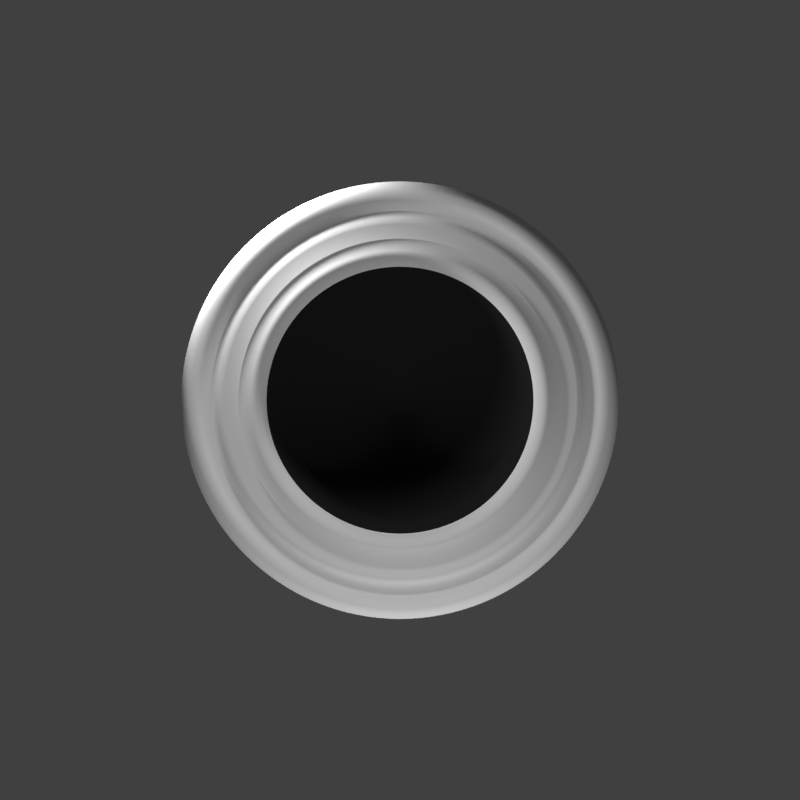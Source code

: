 # Source: Plug.blend  (saved by Blender 2.78.0; exported with 4.5.12 LTS)
import bpy
from mathutils import Matrix  # noqa: F401  (used for matrix-valued properties, if any)

bpy.ops.wm.read_factory_settings(use_empty=True)
scene = bpy.context.scene
scene.name = 'Scene'

# ---- collections
col_collection_1 = bpy.data.collections.new('Collection 1'); scene.collection.children.link(col_collection_1)

# ---- materials (node trees are filled in below, after node groups)
mat_material = bpy.data.materials.new('Material')
mat_material.alpha_threshold = 0.0
mat_material.roughness = 0.5
mat_material.line_color = (0.0, 0.0, 0.0, 1.0)
mat_material_001 = bpy.data.materials.new('Material.001')
mat_material_001.alpha_threshold = 0.0
mat_material_001.roughness = 0.5
mat_material_001.specular_intensity = 0.0

# ---- material node trees
mat_material.use_nodes = True; mat_material.node_tree.nodes.clear()
_N = mat_material.node_tree.nodes; _L = mat_material.node_tree.links
n0 = _N.new('ShaderNodeOutputMaterial'); n0.name = 'Material Output'; n0.location = (300, 300)
n1 = _N.new('ShaderNodeBsdfDiffuse'); n1.name = 'Diffuse BSDF'; n1.location = (10, 300)
n1.inputs[1].default_value = 0.15
_L.new(n1.outputs[0], n0.inputs[0])
n0.is_active_output = True
mat_material_001.use_nodes = True; mat_material_001.node_tree.nodes.clear()
_N = mat_material_001.node_tree.nodes; _L = mat_material_001.node_tree.links
n0 = _N.new('ShaderNodeOutputMaterial'); n0.name = 'Material Output'; n0.location = (300, 300)
n1 = _N.new('ShaderNodeBsdfDiffuse'); n1.name = 'Diffuse BSDF'; n1.location = (10, 300)
n1.inputs[0].default_value = (0.01885, 0.01885, 0.01885, 1.0)
n1.inputs[1].default_value = 0.2
_L.new(n1.outputs[0], n0.inputs[0])
n0.is_active_output = True

# ---- world
world_world = bpy.data.worlds.new('World'); scene.world = world_world
world_world.color = (0.05088, 0.05088, 0.05088)
world_world.use_sun_shadow = False
world_world.sun_shadow_jitter_overblur = 0.0
world_world.cycles.sampling_method = 'MANUAL'

# ---- cameras
cam_camera = bpy.data.cameras.new('Camera')
cam_camera.clip_end = 100.0
cam_camera.lens = 35.0
cam_camera.sensor_width = 32.0
cam_camera.sensor_height = 18.0
cam_camera.ortho_scale = 7.314
cam_camera.dof.focus_distance = 0.0

# ---- lights
light_lamp_001 = bpy.data.lights.new('Lamp.001', 'POINT')
light_lamp_001.transmission_factor = 0.0
light_lamp_001.cutoff_distance = 30.0
light_lamp_001.energy = 100.0
light_lamp_001.shadow_buffer_clip_start = 1.001
light_lamp_001.shadow_soft_size = 0.1
light_lamp_001.shadow_maximum_resolution = 0.006
light_lamp_001.use_absolute_resolution = True
light_lamp = bpy.data.lights.new('Lamp', 'POINT')
light_lamp.transmission_factor = 0.0
light_lamp.cutoff_distance = 30.0
light_lamp.energy = 100.0
light_lamp.shadow_buffer_clip_start = 1.001
light_lamp.shadow_soft_size = 0.1
light_lamp.shadow_maximum_resolution = 0.006
light_lamp.use_absolute_resolution = True

# ---- meshes
me_cube = bpy.data.meshes.new('Cube')
me_cube.from_pydata([(3.745e-08, -1.016, 0.9535), (0.04678, -1.016, 0.9523), (5.684e-14, 1.0, 1.0), (5.684e-14, -1.0, 1.0), (0.04907, 1.0, 0.9988), (0.04907, -1.0, 0.9988), (0.09802, 1.0, 0.9952), (0.09802, -1.0, 0.9952), (0.1467, 1.0, 0.9892), (0.1467, -1.0, 0.9892), (0.1951, 1.0, 0.9808), (0.1951, -1.0, 0.9808), (0.243, 1.0, 0.97), (0.243, -1.0, 0.97), (0.2903, 1.0, 0.9569), (0.2903, -1.0, 0.9569), (0.3369, 1.0, 0.9415), (0.3369, -1.0, 0.9415), (0.3827, 1.0, 0.9239), (0.3827, -1.0, 0.9239), (0.4276, 1.0, 0.904), (0.4276, -1.0, 0.904), (0.4714, 1.0, 0.8819), (0.4714, -1.0, 0.8819), (0.5141, 1.0, 0.8577), (0.5141, -1.0, 0.8577), (0.5556, 1.0, 0.8315), (0.5556, -1.0, 0.8315), (0.5957, 1.0, 0.8032), (0.5957, -1.0, 0.8032), (0.6344, 1.0, 0.773), (0.6344, -1.0, 0.773), (0.6716, 1.0, 0.741), (0.6716, -1.0, 0.741), (0.7071, 1.0, 0.7071), (0.7071, -1.0, 0.7071), (0.741, 1.0, 0.6716), (0.741, -1.0, 0.6716), (0.773, 1.0, 0.6344), (0.773, -1.0, 0.6344), (0.8032, 1.0, 0.5957), (0.8032, -1.0, 0.5957), (0.8315, 1.0, 0.5556), (0.8315, -1.0, 0.5556), (0.8577, 1.0, 0.5141), (0.8577, -1.0, 0.5141), (0.8819, 1.0, 0.4714), (0.8819, -1.0, 0.4714), (0.904, 1.0, 0.4276), (0.904, -1.0, 0.4276), (0.9239, 1.0, 0.3827), (0.9239, -1.0, 0.3827), (0.9415, 1.0, 0.3369), (0.9415, -1.0, 0.3369), (0.9569, 1.0, 0.2903), (0.9569, -1.0, 0.2903), (0.97, 1.0, 0.243), (0.97, -1.0, 0.243), (0.9808, 1.0, 0.1951), (0.9808, -1.0, 0.1951), (0.9892, 1.0, 0.1467), (0.9892, -1.0, 0.1467), (0.9952, 1.0, 0.09802), (0.9952, -1.0, 0.09802), (0.9988, 1.0, 0.04907), (0.9988, -1.0, 0.04907), (1.0, 1.0, 0.0), (1.0, -1.0, -1.192e-07), (0.9988, 1.0, -0.04907), (0.9988, -1.0, -0.04907), (0.9952, 1.0, -0.09802), (0.9952, -1.0, -0.09802), (0.9892, 1.0, -0.1467), (0.9892, -1.0, -0.1467), (0.9808, 1.0, -0.1951), (0.9808, -1.0, -0.1951), (0.97, 1.0, -0.243), (0.97, -1.0, -0.243), (0.9569, 1.0, -0.2903), (0.9569, -1.0, -0.2903), (0.9415, 1.0, -0.3369), (0.9415, -1.0, -0.3369), (0.9239, 1.0, -0.3827), (0.9239, -1.0, -0.3827), (0.904, 1.0, -0.4276), (0.904, -1.0, -0.4276), (0.8819, 1.0, -0.4714), (0.8819, -1.0, -0.4714), (0.8577, 1.0, -0.5141), (0.8577, -1.0, -0.5141), (0.8315, 1.0, -0.5556), (0.8315, -1.0, -0.5556), (0.8032, 1.0, -0.5957), (0.8032, -1.0, -0.5957), (0.773, 1.0, -0.6344), (0.773, -1.0, -0.6344), (0.741, 1.0, -0.6716), (0.741, -1.0, -0.6716), (0.7071, 1.0, -0.7071), (0.7071, -1.0, -0.7071), (0.6716, 1.0, -0.741), (0.6716, -1.0, -0.741), (0.6344, 1.0, -0.773), (0.6344, -1.0, -0.773), (0.5957, 1.0, -0.8032), (0.5957, -1.0, -0.8032), (0.5556, 1.0, -0.8315), (0.5556, -1.0, -0.8315), (0.5141, 1.0, -0.8577), (0.5141, -1.0, -0.8577), (0.4714, 1.0, -0.8819), (0.4714, -1.0, -0.8819), (0.4276, 1.0, -0.904), (0.4276, -1.0, -0.904), (0.3827, 1.0, -0.9239), (0.3827, -1.0, -0.9239), (0.3369, 1.0, -0.9415), (0.3369, -1.0, -0.9415), (0.2903, 1.0, -0.9569), (0.2903, -1.0, -0.9569), (0.243, 1.0, -0.97), (0.243, -1.0, -0.97), (0.1951, 1.0, -0.9808), (0.1951, -1.0, -0.9808), (0.1467, 1.0, -0.9892), (0.1467, -1.0, -0.9892), (0.09802, 1.0, -0.9952), (0.09802, -1.0, -0.9952), (0.04907, 1.0, -0.9988), (0.04907, -1.0, -0.9988), (1.82e-06, 1.0, -1.0), (1.82e-06, -1.0, -1.0), (-0.04907, 1.0, -0.9988), (-0.04907, -1.0, -0.9988), (-0.09802, 1.0, -0.9952), (-0.09802, -1.0, -0.9952), (-0.1467, 1.0, -0.9892), (-0.1467, -1.0, -0.9892), (-0.1951, 1.0, -0.9808), (-0.1951, -1.0, -0.9808), (-0.243, 1.0, -0.97), (-0.243, -1.0, -0.97), (-0.2903, 1.0, -0.9569), (-0.2903, -1.0, -0.9569), (-0.3369, 1.0, -0.9415), (-0.3369, -1.0, -0.9415), (-0.3827, 1.0, -0.9239), (-0.3827, -1.0, -0.9239), (-0.4276, 1.0, -0.904), (-0.4276, -1.0, -0.904), (-0.4714, 1.0, -0.8819), (-0.4714, -1.0, -0.8819), (-0.5141, 1.0, -0.8577), (-0.5141, -1.0, -0.8577), (-0.5556, 1.0, -0.8315), (-0.5556, -1.0, -0.8315), (-0.5957, 1.0, -0.8032), (-0.5957, -1.0, -0.8032), (-0.6344, 1.0, -0.773), (-0.6344, -1.0, -0.773), (-0.6716, 1.0, -0.741), (-0.6716, -1.0, -0.741), (-0.7071, 1.0, -0.7071), (-0.7071, -1.0, -0.7071), (-0.7409, 1.0, -0.6716), (-0.7409, -1.0, -0.6716), (-0.773, 1.0, -0.6344), (-0.773, -1.0, -0.6344), (-0.8032, 1.0, -0.5957), (-0.8032, -1.0, -0.5957), (-0.8315, 1.0, -0.5556), (-0.8315, -1.0, -0.5556), (-0.8577, 1.0, -0.5141), (-0.8577, -1.0, -0.5141), (-0.8819, 1.0, -0.4714), (-0.8819, -1.0, -0.4714), (-0.904, 1.0, -0.4276), (-0.904, -1.0, -0.4276), (-0.9239, 1.0, -0.3827), (-0.9239, -1.0, -0.3827), (-0.9415, 1.0, -0.3369), (-0.9415, -1.0, -0.3369), (-0.9569, 1.0, -0.2903), (-0.9569, -1.0, -0.2903), (-0.97, 1.0, -0.243), (-0.97, -1.0, -0.243), (-0.9808, 1.0, -0.1951), (-0.9808, -1.0, -0.1951), (-0.9892, 1.0, -0.1467), (-0.9892, -1.0, -0.1467), (-0.9952, 1.0, -0.09802), (-0.9952, -1.0, -0.09802), (-0.9988, 1.0, -0.04907), (-0.9988, -1.0, -0.04907), (-1.0, 1.0, -1.013e-06), (-1.0, -1.0, -1.073e-06), (-0.9988, 1.0, 0.04907), (-0.9988, -1.0, 0.04907), (-0.9952, 1.0, 0.09802), (-0.9952, -1.0, 0.09802), (-0.9892, 1.0, 0.1467), (-0.9892, -1.0, 0.1467), (-0.9808, 1.0, 0.1951), (-0.9808, -1.0, 0.1951), (-0.97, 1.0, 0.243), (-0.97, -1.0, 0.243), (-0.9569, 1.0, 0.2903), (-0.9569, -1.0, 0.2903), (-0.9415, 1.0, 0.3369), (-0.9415, -1.0, 0.3369), (-0.9239, 1.0, 0.3827), (-0.9239, -1.0, 0.3827), (-0.904, 1.0, 0.4276), (-0.904, -1.0, 0.4276), (-0.8819, 1.0, 0.4714), (-0.8819, -1.0, 0.4714), (-0.8577, 1.0, 0.5141), (-0.8577, -1.0, 0.5141), (-0.8315, 1.0, 0.5556), (-0.8315, -1.0, 0.5556), (-0.8032, 1.0, 0.5957), (-0.8032, -1.0, 0.5957), (-0.773, 1.0, 0.6344), (-0.773, -1.0, 0.6344), (-0.741, 1.0, 0.6716), (-0.741, -1.0, 0.6716), (-0.7071, 1.0, 0.7071), (-0.7071, -1.0, 0.7071), (-0.6716, 1.0, 0.741), (-0.6716, -1.0, 0.741), (-0.6344, 1.0, 0.773), (-0.6344, -1.0, 0.773), (-0.5957, 1.0, 0.8032), (-0.5957, -1.0, 0.8032), (-0.5556, 1.0, 0.8315), (-0.5556, -1.0, 0.8315), (-0.5141, 1.0, 0.8577), (-0.5141, -1.0, 0.8577), (-0.4714, 1.0, 0.8819), (-0.4714, -1.0, 0.8819), (-0.4276, 1.0, 0.904), (-0.4276, -1.0, 0.904), (-0.3827, 1.0, 0.9239), (-0.3827, -1.0, 0.9239), (-0.3369, 1.0, 0.9415), (-0.3369, -1.0, 0.9415), (-0.2903, 1.0, 0.9569), (-0.2903, -1.0, 0.9569), (-0.243, 1.0, 0.97), (-0.243, -1.0, 0.97), (-0.1951, 1.0, 0.9808), (-0.1951, -1.0, 0.9808), (-0.1467, 1.0, 0.9892), (-0.1467, -1.0, 0.9892), (-0.09801, 1.0, 0.9952), (-0.09801, -1.0, 0.9952), (-0.04906, 1.0, 0.9988), (-0.04906, -1.0, 0.9988), (0.09346, -1.016, 0.9489), (0.1399, -1.016, 0.9431), (0.186, -1.016, 0.9351), (0.2317, -1.016, 0.9249), (0.2768, -1.016, 0.9124), (0.3212, -1.016, 0.8977), (0.3649, -1.016, 0.8809), (0.4077, -1.016, 0.8619), (0.4495, -1.016, 0.8409), (0.4902, -1.016, 0.8178), (0.5297, -1.016, 0.7928), (0.568, -1.016, 0.7658), (0.6049, -1.016, 0.737), (0.6403, -1.016, 0.7065), (0.6742, -1.016, 0.6742), (0.7065, -1.016, 0.6403), (0.737, -1.016, 0.6049), (0.7658, -1.016, 0.568), (0.7928, -1.016, 0.5297), (0.8178, -1.016, 0.4902), (0.8409, -1.016, 0.4495), (0.8619, -1.016, 0.4077), (0.8809, -1.016, 0.3649), (0.8977, -1.016, 0.3212), (0.9124, -1.016, 0.2768), (0.9249, -1.016, 0.2317), (0.9351, -1.016, 0.186), (0.9431, -1.016, 0.1399), (0.9489, -1.016, 0.09346), (0.9523, -1.016, 0.04678), (0.9535, -1.016, -1.188e-07), (0.9523, -1.016, -0.04678), (0.9489, -1.016, -0.09346), (0.9431, -1.016, -0.1399), (0.9351, -1.016, -0.186), (0.9249, -1.016, -0.2317), (0.9124, -1.016, -0.2768), (0.8977, -1.016, -0.3212), (0.8809, -1.016, -0.3649), (0.8619, -1.016, -0.4077), (0.8409, -1.016, -0.4495), (0.8178, -1.016, -0.4902), (0.7928, -1.016, -0.5297), (0.7658, -1.016, -0.568), (0.737, -1.016, -0.6049), (0.7065, -1.016, -0.6403), (0.6742, -1.016, -0.6742), (0.6403, -1.016, -0.7065), (0.6049, -1.016, -0.737), (0.568, -1.016, -0.7658), (0.5297, -1.016, -0.7928), (0.4902, -1.016, -0.8178), (0.4495, -1.016, -0.8409), (0.4077, -1.016, -0.8619), (0.3649, -1.016, -0.8809), (0.3212, -1.016, -0.8977), (0.2768, -1.016, -0.9124), (0.2317, -1.016, -0.9249), (0.186, -1.016, -0.9351), (0.1399, -1.016, -0.9431), (0.09346, -1.016, -0.9489), (0.04679, -1.016, -0.9523), (1.773e-06, -1.016, -0.9535), (-0.04678, -1.016, -0.9523), (-0.09345, -1.016, -0.9489), (-0.1399, -1.016, -0.9431), (-0.186, -1.016, -0.9351), (-0.2317, -1.016, -0.9249), (-0.2768, -1.016, -0.9124), (-0.3212, -1.016, -0.8977), (-0.3649, -1.016, -0.8809), (-0.4077, -1.016, -0.8619), (-0.4495, -1.016, -0.8409), (-0.4902, -1.016, -0.8178), (-0.5297, -1.016, -0.7928), (-0.568, -1.016, -0.7658), (-0.6049, -1.016, -0.737), (-0.6403, -1.016, -0.7065), (-0.6742, -1.016, -0.6742), (-0.7065, -1.016, -0.6403), (-0.737, -1.016, -0.6049), (-0.7658, -1.016, -0.568), (-0.7928, -1.016, -0.5297), (-0.8178, -1.016, -0.4902), (-0.8409, -1.016, -0.4495), (-0.8619, -1.016, -0.4077), (-0.8809, -1.016, -0.3649), (-0.8977, -1.016, -0.3212), (-0.9124, -1.016, -0.2768), (-0.9249, -1.016, -0.2317), (-0.9351, -1.016, -0.186), (-0.9431, -1.016, -0.1399), (-0.9489, -1.016, -0.09346), (-0.9523, -1.016, -0.04679), (-0.9535, -1.016, -1.028e-06), (-0.9523, -1.016, 0.04678), (-0.9489, -1.016, 0.09346), (-0.9431, -1.016, 0.1399), (-0.9351, -1.016, 0.186), (-0.9249, -1.016, 0.2317), (-0.9124, -1.016, 0.2768), (-0.8977, -1.016, 0.3212), (-0.8809, -1.016, 0.3649), (-0.8619, -1.016, 0.4077), (-0.8409, -1.016, 0.4495), (-0.8178, -1.016, 0.4902), (-0.7928, -1.016, 0.5297), (-0.7658, -1.016, 0.568), (-0.737, -1.016, 0.6049), (-0.7065, -1.016, 0.6403), (-0.6742, -1.016, 0.6742), (-0.6403, -1.016, 0.7065), (-0.6049, -1.016, 0.737), (-0.568, -1.016, 0.7658), (-0.5297, -1.016, 0.7928), (-0.4902, -1.016, 0.8178), (-0.4495, -1.016, 0.8409), (-0.4077, -1.016, 0.8619), (-0.3649, -1.016, 0.8809), (-0.3212, -1.016, 0.8977), (-0.2768, -1.016, 0.9124), (-0.2317, -1.016, 0.9249), (-0.186, -1.016, 0.9351), (-0.1399, -1.016, 0.9431), (-0.09345, -1.016, 0.9489), (-0.04678, -1.016, 0.9523), (7.053e-08, -1.007, 0.9111), (-0.0447, -1.007, 0.91), (-0.0893, -1.007, 0.9067), (-0.1337, -1.007, 0.9012), (-0.1777, -1.007, 0.8936), (-0.2214, -1.007, 0.8838), (-0.2645, -1.007, 0.8719), (-0.3069, -1.007, 0.8578), (-0.3487, -1.007, 0.8417), (-0.3895, -1.007, 0.8236), (-0.4295, -1.007, 0.8035), (-0.4684, -1.007, 0.7815), (-0.5062, -1.007, 0.7575), (-0.5427, -1.007, 0.7318), (-0.578, -1.007, 0.7043), (-0.6119, -1.007, 0.6751), (-0.6442, -1.007, 0.6442), (-0.6751, -1.007, 0.6119), (-0.7043, -1.007, 0.578), (-0.7318, -1.007, 0.5427), (-0.7575, -1.007, 0.5062), (-0.7815, -1.007, 0.4684), (-0.8035, -1.007, 0.4295), (-0.8236, -1.007, 0.3895), (-0.8417, -1.007, 0.3487), (-0.8578, -1.007, 0.3069), (-0.8719, -1.007, 0.2645), (-0.8838, -1.007, 0.2214), (-0.8936, -1.007, 0.1777), (-0.9012, -1.007, 0.1337), (-0.9067, -1.007, 0.0893), (-0.91, -1.007, 0.0447), (-0.9111, -1.007, -9.875e-07), (-0.91, -1.007, -0.04471), (-0.9067, -1.007, -0.0893), (-0.9012, -1.007, -0.1337), (-0.8936, -1.007, -0.1777), (-0.8838, -1.007, -0.2214), (-0.8719, -1.007, -0.2645), (-0.8578, -1.007, -0.3069), (-0.8417, -1.007, -0.3487), (-0.8236, -1.007, -0.3895), (-0.8035, -1.007, -0.4295), (-0.7815, -1.007, -0.4684), (-0.7575, -1.007, -0.5062), (-0.7318, -1.007, -0.5427), (-0.7043, -1.007, -0.578), (-0.6751, -1.007, -0.6119), (-0.6442, -1.007, -0.6442), (-0.6119, -1.007, -0.6751), (-0.578, -1.007, -0.7043), (-0.5427, -1.007, -0.7318), (-0.5062, -1.007, -0.7575), (-0.4684, -1.007, -0.7815), (-0.4295, -1.007, -0.8035), (-0.3895, -1.007, -0.8236), (-0.3487, -1.007, -0.8417), (-0.3069, -1.007, -0.8578), (-0.2645, -1.007, -0.8719), (-0.2214, -1.007, -0.8838), (-0.1777, -1.007, -0.8936), (-0.1337, -1.007, -0.9012), (-0.0893, -1.007, -0.9067), (-0.0447, -1.007, -0.91), (1.729e-06, -1.007, -0.9111), (0.04471, -1.007, -0.91), (0.0893, -1.007, -0.9067), (0.1337, -1.007, -0.9012), (0.1777, -1.007, -0.8936), (0.2214, -1.007, -0.8838), (0.2645, -1.007, -0.8719), (0.3069, -1.007, -0.8578), (0.3487, -1.007, -0.8417), (0.3895, -1.007, -0.8236), (0.4295, -1.007, -0.8035), (0.4684, -1.007, -0.7815), (0.5062, -1.007, -0.7575), (0.5427, -1.007, -0.7318), (0.578, -1.007, -0.7043), (0.6119, -1.007, -0.6751), (0.6442, -1.007, -0.6442), (0.6751, -1.007, -0.6119), (0.7043, -1.007, -0.578), (0.7318, -1.007, -0.5427), (0.7575, -1.007, -0.5062), (0.7815, -1.007, -0.4684), (0.8035, -1.007, -0.4295), (0.8236, -1.007, -0.3895), (0.8417, -1.007, -0.3487), (0.8578, -1.007, -0.3069), (0.8719, -1.007, -0.2645), (0.8838, -1.007, -0.2214), (0.8936, -1.007, -0.1777), (0.9012, -1.007, -0.1337), (0.9067, -1.007, -0.0893), (0.91, -1.007, -0.04471), (0.9111, -1.007, -1.186e-07), (0.91, -1.007, 0.04471), (0.9067, -1.007, 0.0893), (0.9012, -1.007, 0.1337), (0.8936, -1.007, 0.1777), (0.8838, -1.007, 0.2214), (0.8719, -1.007, 0.2645), (0.8578, -1.007, 0.3069), (0.8417, -1.007, 0.3487), (0.8236, -1.007, 0.3895), (0.8035, -1.007, 0.4295), (0.7815, -1.007, 0.4684), (0.7575, -1.007, 0.5062), (0.7318, -1.007, 0.5427), (0.7043, -1.007, 0.578), (0.6751, -1.007, 0.6119), (0.6442, -1.007, 0.6442), (0.6119, -1.007, 0.6751), (0.578, -1.007, 0.7043), (0.5427, -1.007, 0.7318), (0.5062, -1.007, 0.7575), (0.4684, -1.007, 0.7815), (0.4295, -1.007, 0.8035), (0.3895, -1.007, 0.8236), (0.3487, -1.007, 0.8417), (0.3069, -1.007, 0.8578), (0.2645, -1.007, 0.8719), (0.2214, -1.007, 0.8838), (0.1777, -1.007, 0.8936), (0.1337, -1.007, 0.9012), (0.0893, -1.007, 0.9067), (0.04471, -1.007, 0.91), (1.016e-07, -0.9761, 0.8696), (-0.04267, -0.9761, 0.8686), (-0.08523, -0.9761, 0.8654), (-0.1276, -0.9761, 0.8602), (-0.1697, -0.9761, 0.8529), (-0.2113, -0.9761, 0.8436), (-0.2524, -0.9761, 0.8322), (-0.293, -0.9761, 0.8188), (-0.3328, -0.9761, 0.8034), (-0.3718, -0.9761, 0.7861), (-0.4099, -0.9761, 0.7669), (-0.4471, -0.9761, 0.7459), (-0.4831, -0.9761, 0.7231), (-0.518, -0.9761, 0.6985), (-0.5517, -0.9761, 0.6722), (-0.584, -0.9761, 0.6443), (-0.6149, -0.9761, 0.6149), (-0.6443, -0.9761, 0.584), (-0.6722, -0.9761, 0.5517), (-0.6985, -0.9761, 0.518), (-0.7231, -0.9761, 0.4831), (-0.7459, -0.9761, 0.4471), (-0.7669, -0.9761, 0.4099), (-0.7861, -0.9761, 0.3718), (-0.8034, -0.9761, 0.3328), (-0.8188, -0.9761, 0.293), (-0.8322, -0.9761, 0.2524), (-0.8436, -0.9761, 0.2113), (-0.8529, -0.9761, 0.1697), (-0.8602, -0.9761, 0.1276), (-0.8654, -0.9761, 0.08524), (-0.8686, -0.9761, 0.04267), (-0.8696, -0.9761, -9.467e-07), (-0.8686, -0.9761, -0.04267), (-0.8654, -0.9761, -0.08524), (-0.8602, -0.9761, -0.1276), (-0.8529, -0.9761, -0.1697), (-0.8436, -0.9761, -0.2113), (-0.8322, -0.9761, -0.2524), (-0.8188, -0.9761, -0.293), (-0.8034, -0.9761, -0.3328), (-0.7861, -0.9761, -0.3718), (-0.7669, -0.9761, -0.4099), (-0.7459, -0.9761, -0.4471), (-0.7231, -0.9761, -0.4831), (-0.6985, -0.9761, -0.518), (-0.6722, -0.9761, -0.5517), (-0.6443, -0.9761, -0.584), (-0.6149, -0.9761, -0.6149), (-0.584, -0.9761, -0.6443), (-0.5517, -0.9761, -0.6722), (-0.518, -0.9761, -0.6985), (-0.4831, -0.9761, -0.7231), (-0.4471, -0.9761, -0.7459), (-0.4099, -0.9761, -0.7669), (-0.3718, -0.9761, -0.7861), (-0.3328, -0.9761, -0.8034), (-0.293, -0.9761, -0.8188), (-0.2524, -0.9761, -0.8322), (-0.2113, -0.9761, -0.8436), (-0.1697, -0.9761, -0.8529), (-0.1276, -0.9761, -0.8602), (-0.08524, -0.9761, -0.8654), (-0.04267, -0.9761, -0.8686), (1.684e-06, -0.9761, -0.8696), (0.04267, -0.9761, -0.8686), (0.08524, -0.9761, -0.8654), (0.1276, -0.9761, -0.8602), (0.1697, -0.9761, -0.8529), (0.2113, -0.9761, -0.8436), (0.2524, -0.9761, -0.8322), (0.293, -0.9761, -0.8188), (0.3328, -0.9761, -0.8034), (0.3718, -0.9761, -0.7861), (0.4099, -0.9761, -0.7669), (0.4471, -0.9761, -0.7459), (0.4831, -0.9761, -0.7231), (0.518, -0.9761, -0.6985), (0.5517, -0.9761, -0.6722), (0.584, -0.9761, -0.6443), (0.6149, -0.9761, -0.6149), (0.6443, -0.9761, -0.584), (0.6722, -0.9761, -0.5517), (0.6985, -0.9761, -0.518), (0.7231, -0.9761, -0.4831), (0.7459, -0.9761, -0.4471), (0.7669, -0.9761, -0.4099), (0.7861, -0.9761, -0.3718), (0.8034, -0.9761, -0.3328), (0.8188, -0.9761, -0.293), (0.8322, -0.9761, -0.2524), (0.8436, -0.9761, -0.2113), (0.8529, -0.9761, -0.1697), (0.8602, -0.9761, -0.1276), (0.8654, -0.9761, -0.08524), (0.8686, -0.9761, -0.04267), (0.8696, -0.9761, -1.174e-07), (0.8686, -0.9761, 0.04267), (0.8654, -0.9761, 0.08524), (0.8602, -0.9761, 0.1276), (0.8529, -0.9761, 0.1697), (0.8436, -0.9761, 0.2113), (0.8322, -0.9761, 0.2524), (0.8188, -0.9761, 0.293), (0.8034, -0.9761, 0.3328), (0.7861, -0.9761, 0.3718), (0.7669, -0.9761, 0.4099), (0.7459, -0.9761, 0.4471), (0.7231, -0.9761, 0.4831), (0.6985, -0.9761, 0.518), (0.6722, -0.9761, 0.5517), (0.6443, -0.9761, 0.584), (0.6149, -0.9761, 0.6149), (0.584, -0.9761, 0.6443), (0.5517, -0.9761, 0.6722), (0.518, -0.9761, 0.6985), (0.4831, -0.9761, 0.7231), (0.4471, -0.9761, 0.7459), (0.4099, -0.9761, 0.7669), (0.3718, -0.9761, 0.7861), (0.3328, -0.9761, 0.8034), (0.293, -0.9761, 0.8188), (0.2524, -0.9761, 0.8322), (0.2113, -0.9761, 0.8436), (0.1697, -0.9761, 0.8529), (0.1276, -0.9761, 0.8602), (0.08524, -0.9761, 0.8654), (0.04267, -0.9761, 0.8686), (1.242e-07, -0.9889, 0.8394), (-0.04119, -0.9889, 0.8384), (-0.08228, -0.9889, 0.8354), (-0.1232, -0.9889, 0.8303), (-0.1638, -0.9889, 0.8233), (-0.204, -0.9889, 0.8143), (-0.2437, -0.9889, 0.8033), (-0.2828, -0.9889, 0.7904), (-0.3212, -0.9889, 0.7755), (-0.3589, -0.9889, 0.7588), (-0.3957, -0.9889, 0.7403), (-0.4315, -0.9889, 0.72), (-0.4664, -0.9889, 0.698), (-0.5, -0.9889, 0.6742), (-0.5325, -0.9889, 0.6489), (-0.5637, -0.9889, 0.622), (-0.5936, -0.9889, 0.5936), (-0.622, -0.9889, 0.5637), (-0.6489, -0.9889, 0.5325), (-0.6742, -0.9889, 0.5), (-0.698, -0.9889, 0.4664), (-0.72, -0.9889, 0.4315), (-0.7403, -0.9889, 0.3957), (-0.7588, -0.9889, 0.3589), (-0.7755, -0.9889, 0.3212), (-0.7904, -0.9889, 0.2828), (-0.8033, -0.9889, 0.2437), (-0.8143, -0.9889, 0.204), (-0.8233, -0.9889, 0.1638), (-0.8303, -0.9889, 0.1232), (-0.8354, -0.9889, 0.08228), (-0.8384, -0.9889, 0.04119), (-0.8394, -0.9889, -9.173e-07), (-0.8384, -0.9889, -0.04119), (-0.8354, -0.9889, -0.08228), (-0.8303, -0.9889, -0.1232), (-0.8233, -0.9889, -0.1638), (-0.8143, -0.9889, -0.204), (-0.8033, -0.9889, -0.2437), (-0.7903, -0.9889, -0.2828), (-0.7755, -0.9889, -0.3212), (-0.7588, -0.9889, -0.3589), (-0.7403, -0.9889, -0.3957), (-0.72, -0.9889, -0.4315), (-0.6979, -0.9889, -0.4664), (-0.6742, -0.9889, -0.5), (-0.6489, -0.9889, -0.5325), (-0.622, -0.9889, -0.5637), (-0.5936, -0.9889, -0.5936), (-0.5637, -0.9889, -0.622), (-0.5325, -0.9889, -0.6489), (-0.5, -0.9889, -0.6742), (-0.4664, -0.9889, -0.698), (-0.4315, -0.9889, -0.72), (-0.3957, -0.9889, -0.7403), (-0.3589, -0.9889, -0.7588), (-0.3212, -0.9889, -0.7755), (-0.2828, -0.9889, -0.7904), (-0.2437, -0.9889, -0.8033), (-0.204, -0.9889, -0.8143), (-0.1638, -0.9889, -0.8233), (-0.1232, -0.9889, -0.8303), (-0.08228, -0.9889, -0.8354), (-0.04119, -0.9889, -0.8384), (1.652e-06, -0.9889, -0.8394), (0.04119, -0.9889, -0.8384), (0.08228, -0.9889, -0.8354), (0.1232, -0.9889, -0.8303), (0.1638, -0.9889, -0.8233), (0.204, -0.9889, -0.8143), (0.2437, -0.9889, -0.8033), (0.2828, -0.9889, -0.7903), (0.3212, -0.9889, -0.7755), (0.3589, -0.9889, -0.7588), (0.3957, -0.9889, -0.7403), (0.4315, -0.9889, -0.72), (0.4664, -0.9889, -0.698), (0.5, -0.9889, -0.6742), (0.5325, -0.9889, -0.6489), (0.5637, -0.9889, -0.622), (0.5936, -0.9889, -0.5936), (0.622, -0.9889, -0.5637), (0.6489, -0.9889, -0.5325), (0.6742, -0.9889, -0.5), (0.698, -0.9889, -0.4664), (0.72, -0.9889, -0.4315), (0.7403, -0.9889, -0.3957), (0.7588, -0.9889, -0.3589), (0.7755, -0.9889, -0.3212), (0.7903, -0.9889, -0.2828), (0.8033, -0.9889, -0.2437), (0.8143, -0.9889, -0.204), (0.8233, -0.9889, -0.1638), (0.8303, -0.9889, -0.1232), (0.8354, -0.9889, -0.08228), (0.8384, -0.9889, -0.04119), (0.8394, -0.9889, -1.167e-07), (0.8384, -0.9889, 0.04119), (0.8354, -0.9889, 0.08228), (0.8303, -0.9889, 0.1232), (0.8233, -0.9889, 0.1638), (0.8143, -0.9889, 0.204), (0.8033, -0.9889, 0.2437), (0.7904, -0.9889, 0.2828), (0.7755, -0.9889, 0.3212), (0.7588, -0.9889, 0.3589), (0.7403, -0.9889, 0.3957), (0.72, -0.9889, 0.4315), (0.698, -0.9889, 0.4664), (0.6742, -0.9889, 0.5), (0.6489, -0.9889, 0.5325), (0.622, -0.9889, 0.5637), (0.5936, -0.9889, 0.5936), (0.5637, -0.9889, 0.622), (0.5325, -0.9889, 0.6489), (0.5, -0.9889, 0.6742), (0.4664, -0.9889, 0.698), (0.4315, -0.9889, 0.72), (0.3957, -0.9889, 0.7403), (0.3589, -0.9889, 0.7588), (0.3212, -0.9889, 0.7755), (0.2828, -0.9889, 0.7904), (0.2437, -0.9889, 0.8033), (0.204, -0.9889, 0.8143), (0.1638, -0.9889, 0.8233), (0.1232, -0.9889, 0.8303), (0.08228, -0.9889, 0.8354), (0.04119, -0.9889, 0.8384), (1.501e-07, -0.9984, 0.8054), (-0.03952, -0.9984, 0.8044), (-0.07894, -0.9984, 0.8015), (-0.1182, -0.9984, 0.7967), (-0.1571, -0.9984, 0.7899), (-0.1957, -0.9984, 0.7812), (-0.2338, -0.9984, 0.7707), (-0.2713, -0.9984, 0.7583), (-0.3082, -0.9984, 0.7441), (-0.3443, -0.9984, 0.7281), (-0.3797, -0.9984, 0.7103), (-0.414, -0.9984, 0.6908), (-0.4474, -0.9984, 0.6697), (-0.4798, -0.9984, 0.6469), (-0.5109, -0.9984, 0.6226), (-0.5409, -0.9984, 0.5967), (-0.5695, -0.9984, 0.5695), (-0.5967, -0.9984, 0.5409), (-0.6226, -0.9984, 0.5109), (-0.6469, -0.9984, 0.4798), (-0.6696, -0.9984, 0.4474), (-0.6908, -0.9984, 0.414), (-0.7103, -0.9984, 0.3797), (-0.7281, -0.9984, 0.3443), (-0.7441, -0.9984, 0.3082), (-0.7583, -0.9984, 0.2713), (-0.7707, -0.9984, 0.2338), (-0.7812, -0.9984, 0.1957), (-0.7899, -0.9984, 0.1571), (-0.7967, -0.9984, 0.1182), (-0.8015, -0.9984, 0.07894), (-0.8044, -0.9984, 0.03952), (-0.8054, -0.9984, -8.838e-07), (-0.8044, -0.9984, -0.03952), (-0.8015, -0.9984, -0.07894), (-0.7967, -0.9984, -0.1182), (-0.7899, -0.9984, -0.1571), (-0.7812, -0.9984, -0.1957), (-0.7707, -0.9984, -0.2338), (-0.7583, -0.9984, -0.2713), (-0.7441, -0.9984, -0.3082), (-0.7281, -0.9984, -0.3443), (-0.7103, -0.9984, -0.3797), (-0.6908, -0.9984, -0.4141), (-0.6696, -0.9984, -0.4474), (-0.6469, -0.9984, -0.4798), (-0.6226, -0.9984, -0.5109), (-0.5967, -0.9984, -0.5409), (-0.5695, -0.9984, -0.5695), (-0.5409, -0.9984, -0.5967), (-0.5109, -0.9984, -0.6226), (-0.4798, -0.9984, -0.6469), (-0.4474, -0.9984, -0.6697), (-0.414, -0.9984, -0.6908), (-0.3797, -0.9984, -0.7103), (-0.3443, -0.9984, -0.7281), (-0.3082, -0.9984, -0.7441), (-0.2713, -0.9984, -0.7583), (-0.2338, -0.9984, -0.7707), (-0.1957, -0.9984, -0.7812), (-0.1571, -0.9984, -0.7899), (-0.1182, -0.9984, -0.7967), (-0.07894, -0.9984, -0.8015), (-0.03952, -0.9984, -0.8044), (1.616e-06, -0.9984, -0.8054), (0.03952, -0.9984, -0.8044), (0.07894, -0.9984, -0.8015), (0.1182, -0.9984, -0.7967), (0.1571, -0.9984, -0.7899), (0.1957, -0.9984, -0.7812), (0.2338, -0.9984, -0.7707), (0.2713, -0.9984, -0.7583), (0.3082, -0.9984, -0.7441), (0.3443, -0.9984, -0.7281), (0.3797, -0.9984, -0.7103), (0.414, -0.9984, -0.6908), (0.4474, -0.9984, -0.6696), (0.4798, -0.9984, -0.6469), (0.5109, -0.9984, -0.6226), (0.5409, -0.9984, -0.5967), (0.5695, -0.9984, -0.5695), (0.5967, -0.9984, -0.5409), (0.6226, -0.9984, -0.5109), (0.6469, -0.9984, -0.4798), (0.6696, -0.9984, -0.4474), (0.6908, -0.9984, -0.414), (0.7103, -0.9984, -0.3797), (0.7281, -0.9984, -0.3443), (0.7441, -0.9984, -0.3082), (0.7583, -0.9984, -0.2713), (0.7707, -0.9984, -0.2338), (0.7812, -0.9984, -0.1957), (0.7899, -0.9984, -0.1571), (0.7967, -0.9984, -0.1182), (0.8015, -0.9984, -0.07894), (0.8044, -0.9984, -0.03952), (0.8054, -0.9984, -1.157e-07), (0.8044, -0.9984, 0.03952), (0.8015, -0.9984, 0.07894), (0.7967, -0.9984, 0.1182), (0.7899, -0.9984, 0.1571), (0.7812, -0.9984, 0.1957), (0.7707, -0.9984, 0.2338), (0.7583, -0.9984, 0.2713), (0.7441, -0.9984, 0.3082), (0.7281, -0.9984, 0.3443), (0.7103, -0.9984, 0.3797), (0.6908, -0.9984, 0.414), (0.6697, -0.9984, 0.4474), (0.6469, -0.9984, 0.4798), (0.6226, -0.9984, 0.5109), (0.5967, -0.9984, 0.5409), (0.5695, -0.9984, 0.5695), (0.5409, -0.9984, 0.5967), (0.5109, -0.9984, 0.6226), (0.4798, -0.9984, 0.6469), (0.4474, -0.9984, 0.6697), (0.414, -0.9984, 0.6908), (0.3797, -0.9984, 0.7103), (0.3443, -0.9984, 0.7281), (0.3082, -0.9984, 0.7441), (0.2713, -0.9984, 0.7583), (0.2338, -0.9984, 0.7707), (0.1957, -0.9984, 0.7812), (0.1571, -0.9984, 0.7899), (0.1182, -0.9984, 0.7967), (0.07894, -0.9984, 0.8015), (0.03952, -0.9984, 0.8044), (1.961e-07, -0.9654, 0.7447), (-0.03654, -0.9654, 0.7438), (-0.07299, -0.9654, 0.7411), (-0.1093, -0.9654, 0.7366), (-0.1453, -0.9654, 0.7304), (-0.1809, -0.9654, 0.7224), (-0.2162, -0.9654, 0.7126), (-0.2509, -0.9654, 0.7012), (-0.285, -0.9654, 0.688), (-0.3184, -0.9654, 0.6732), (-0.3511, -0.9654, 0.6568), (-0.3829, -0.9654, 0.6388), (-0.4137, -0.9654, 0.6192), (-0.4436, -0.9654, 0.5982), (-0.4724, -0.9654, 0.5757), (-0.5001, -0.9654, 0.5518), (-0.5266, -0.9654, 0.5266), (-0.5518, -0.9654, 0.5001), (-0.5757, -0.9654, 0.4724), (-0.5982, -0.9654, 0.4436), (-0.6192, -0.9654, 0.4137), (-0.6388, -0.9654, 0.3829), (-0.6568, -0.9654, 0.3511), (-0.6732, -0.9654, 0.3184), (-0.688, -0.9654, 0.285), (-0.7012, -0.9654, 0.2509), (-0.7126, -0.9654, 0.2162), (-0.7224, -0.9654, 0.1809), (-0.7304, -0.9654, 0.1453), (-0.7366, -0.9654, 0.1093), (-0.7411, -0.9654, 0.07299), (-0.7438, -0.9654, 0.03654), (-0.7447, -0.9654, -8.251e-07), (-0.7438, -0.9654, -0.03654), (-0.7411, -0.9654, -0.073), (-0.7366, -0.9654, -0.1093), (-0.7304, -0.9654, -0.1453), (-0.7224, -0.9654, -0.181), (-0.7126, -0.9654, -0.2162), (-0.7012, -0.9654, -0.2509), (-0.688, -0.9654, -0.285), (-0.6732, -0.9654, -0.3184), (-0.6568, -0.9654, -0.3511), (-0.6388, -0.9654, -0.3829), (-0.6192, -0.9654, -0.4137), (-0.5982, -0.9654, -0.4436), (-0.5757, -0.9654, -0.4724), (-0.5518, -0.9654, -0.5001), (-0.5266, -0.9654, -0.5266), (-0.5001, -0.9654, -0.5518), (-0.4724, -0.9654, -0.5757), (-0.4436, -0.9654, -0.5982), (-0.4137, -0.9654, -0.6192), (-0.3829, -0.9654, -0.6388), (-0.3511, -0.9654, -0.6568), (-0.3184, -0.9654, -0.6732), (-0.285, -0.9654, -0.688), (-0.2509, -0.9654, -0.7012), (-0.2162, -0.9654, -0.7126), (-0.1809, -0.9654, -0.7224), (-0.1453, -0.9654, -0.7304), (-0.1093, -0.9654, -0.7366), (-0.07299, -0.9654, -0.7411), (-0.03654, -0.9654, -0.7438), (1.551e-06, -0.9654, -0.7447), (0.03654, -0.9654, -0.7438), (0.073, -0.9654, -0.7411), (0.1093, -0.9654, -0.7366), (0.1453, -0.9654, -0.7304), (0.1809, -0.9654, -0.7224), (0.2162, -0.9654, -0.7126), (0.2509, -0.9654, -0.7012), (0.285, -0.9654, -0.688), (0.3184, -0.9654, -0.6732), (0.3511, -0.9654, -0.6568), (0.3829, -0.9654, -0.6388), (0.4137, -0.9654, -0.6192), (0.4436, -0.9654, -0.5982), (0.4724, -0.9654, -0.5757), (0.5001, -0.9654, -0.5518), (0.5266, -0.9654, -0.5266), (0.5518, -0.9654, -0.5001), (0.5757, -0.9654, -0.4724), (0.5982, -0.9654, -0.4436), (0.6192, -0.9654, -0.4137), (0.6388, -0.9654, -0.3829), (0.6568, -0.9654, -0.3511), (0.6732, -0.9654, -0.3184), (0.688, -0.9654, -0.285), (0.7012, -0.9654, -0.2509), (0.7126, -0.9654, -0.2162), (0.7224, -0.9654, -0.1809), (0.7304, -0.9654, -0.1453), (0.7366, -0.9654, -0.1093), (0.7411, -0.9654, -0.07299), (0.7438, -0.9654, -0.03654), (0.7447, -0.9654, -1.149e-07), (0.7438, -0.9654, 0.03654), (0.7411, -0.9654, 0.07299), (0.7366, -0.9654, 0.1093), (0.7304, -0.9654, 0.1453), (0.7224, -0.9654, 0.1809), (0.7126, -0.9654, 0.2162), (0.7012, -0.9654, 0.2509), (0.688, -0.9654, 0.285), (0.6732, -0.9654, 0.3184), (0.6568, -0.9654, 0.3511), (0.6388, -0.9654, 0.3829), (0.6192, -0.9654, 0.4137), (0.5982, -0.9654, 0.4436), (0.5757, -0.9654, 0.4724), (0.5518, -0.9654, 0.5001), (0.5266, -0.9654, 0.5266), (0.5001, -0.9654, 0.5518), (0.4724, -0.9654, 0.5757), (0.4436, -0.9654, 0.5982), (0.4137, -0.9654, 0.6192), (0.3829, -0.9654, 0.6388), (0.3511, -0.9654, 0.6568), (0.3184, -0.9654, 0.6732), (0.285, -0.9654, 0.688), (0.2509, -0.9654, 0.7012), (0.2162, -0.9654, 0.7126), (0.1809, -0.9654, 0.7224), (0.1453, -0.9654, 0.7304), (0.1093, -0.9654, 0.7366), (0.07299, -0.9654, 0.7411), (0.03654, -0.9654, 0.7438), (2.391e-07, -0.9907, 0.6868), (-0.0337, -0.9907, 0.686), (-0.06732, -0.9907, 0.6835), (-0.1008, -0.9907, 0.6794), (-0.134, -0.9907, 0.6736), (-0.1669, -0.9907, 0.6662), (-0.1994, -0.9907, 0.6572), (-0.2314, -0.9907, 0.6467), (-0.2628, -0.9907, 0.6345), (-0.2936, -0.9907, 0.6209), (-0.3238, -0.9907, 0.6057), (-0.3531, -0.9907, 0.5891), (-0.3816, -0.9907, 0.5711), (-0.4091, -0.9907, 0.5516), (-0.4357, -0.9907, 0.5309), (-0.4612, -0.9907, 0.5089), (-0.4856, -0.9907, 0.4856), (-0.5089, -0.9907, 0.4612), (-0.5309, -0.9907, 0.4357), (-0.5516, -0.9907, 0.4091), (-0.5711, -0.9907, 0.3816), (-0.5891, -0.9907, 0.3531), (-0.6057, -0.9907, 0.3238), (-0.6209, -0.9907, 0.2936), (-0.6345, -0.9907, 0.2628), (-0.6467, -0.9907, 0.2314), (-0.6572, -0.9907, 0.1994), (-0.6662, -0.9907, 0.1669), (-0.6736, -0.9907, 0.134), (-0.6794, -0.9907, 0.1008), (-0.6835, -0.9907, 0.06732), (-0.686, -0.9907, 0.0337), (-0.6868, -0.9907, -7.685e-07), (-0.686, -0.9907, -0.0337), (-0.6835, -0.9907, -0.06732), (-0.6794, -0.9907, -0.1008), (-0.6736, -0.9907, -0.134), (-0.6662, -0.9907, -0.1669), (-0.6572, -0.9907, -0.1994), (-0.6467, -0.9907, -0.2314), (-0.6345, -0.9907, -0.2628), (-0.6209, -0.9907, -0.2936), (-0.6057, -0.9907, -0.3238), (-0.5891, -0.9907, -0.3531), (-0.5711, -0.9907, -0.3816), (-0.5516, -0.9907, -0.4091), (-0.5309, -0.9907, -0.4357), (-0.5089, -0.9907, -0.4612), (-0.4856, -0.9907, -0.4856), (-0.4612, -0.9907, -0.5089), (-0.4357, -0.9907, -0.5309), (-0.4091, -0.9907, -0.5516), (-0.3816, -0.9907, -0.5711), (-0.3531, -0.9907, -0.5891), (-0.3238, -0.9907, -0.6057), (-0.2936, -0.9907, -0.6209), (-0.2628, -0.9907, -0.6345), (-0.2314, -0.9907, -0.6467), (-0.1994, -0.9907, -0.6572), (-0.1669, -0.9907, -0.6662), (-0.134, -0.9907, -0.6736), (-0.1008, -0.9907, -0.6794), (-0.06732, -0.9907, -0.6835), (-0.0337, -0.9907, -0.686), (1.489e-06, -0.9907, -0.6868), (0.0337, -0.9907, -0.686), (0.06732, -0.9907, -0.6835), (0.1008, -0.9907, -0.6794), (0.134, -0.9907, -0.6736), (0.1669, -0.9907, -0.6662), (0.1994, -0.9907, -0.6572), (0.2314, -0.9907, -0.6467), (0.2628, -0.9907, -0.6345), (0.2936, -0.9907, -0.6209), (0.3238, -0.9907, -0.6057), (0.3531, -0.9907, -0.5891), (0.3816, -0.9907, -0.5711), (0.4091, -0.9907, -0.5516), (0.4357, -0.9907, -0.5309), (0.4612, -0.9907, -0.5089), (0.4856, -0.9907, -0.4856), (0.5089, -0.9907, -0.4612), (0.5309, -0.9907, -0.4357), (0.5516, -0.9907, -0.4091), (0.5711, -0.9907, -0.3816), (0.5891, -0.9907, -0.3531), (0.6057, -0.9907, -0.3238), (0.6209, -0.9907, -0.2936), (0.6345, -0.9907, -0.2628), (0.6467, -0.9907, -0.2314), (0.6572, -0.9907, -0.1994), (0.6662, -0.9907, -0.1669), (0.6736, -0.9907, -0.134), (0.6794, -0.9907, -0.1008), (0.6835, -0.9907, -0.06732), (0.686, -0.9907, -0.0337), (0.6868, -0.9907, -1.135e-07), (0.686, -0.9907, 0.0337), (0.6835, -0.9907, 0.06732), (0.6794, -0.9907, 0.1008), (0.6736, -0.9907, 0.134), (0.6662, -0.9907, 0.1669), (0.6572, -0.9907, 0.1994), (0.6467, -0.9907, 0.2314), (0.6345, -0.9907, 0.2628), (0.6209, -0.9907, 0.2936), (0.6057, -0.9907, 0.3238), (0.5891, -0.9907, 0.3531), (0.5711, -0.9907, 0.3816), (0.5516, -0.9907, 0.4091), (0.5309, -0.9907, 0.4357), (0.5089, -0.9907, 0.4612), (0.4856, -0.9907, 0.4856), (0.4612, -0.9907, 0.5089), (0.4357, -0.9907, 0.5309), (0.4091, -0.9907, 0.5516), (0.3816, -0.9907, 0.5711), (0.3531, -0.9907, 0.5891), (0.3238, -0.9907, 0.6057), (0.2936, -0.9907, 0.6209), (0.2628, -0.9907, 0.6345), (0.2314, -0.9907, 0.6467), (0.1994, -0.9907, 0.6572), (0.1669, -0.9907, 0.6662), (0.134, -0.9907, 0.6736), (0.1008, -0.9907, 0.6794), (0.06732, -0.9907, 0.6835), (0.0337, -0.9907, 0.686), (2.61e-07, -0.9901, 0.6574), (-0.03226, -0.9901, 0.6566), (-0.06444, -0.9901, 0.6543), (-0.09646, -0.9901, 0.6503), (-0.1283, -0.9901, 0.6448), (-0.1597, -0.9901, 0.6377), (-0.1908, -0.9901, 0.6291), (-0.2215, -0.9901, 0.619), (-0.2516, -0.9901, 0.6074), (-0.2811, -0.9901, 0.5943), (-0.3099, -0.9901, 0.5798), (-0.338, -0.9901, 0.5639), (-0.3653, -0.9901, 0.5466), (-0.3916, -0.9901, 0.5281), (-0.4171, -0.9901, 0.5082), (-0.4415, -0.9901, 0.4871), (-0.4649, -0.9901, 0.4649), (-0.4871, -0.9901, 0.4415), (-0.5082, -0.9901, 0.4171), (-0.5281, -0.9901, 0.3916), (-0.5466, -0.9901, 0.3653), (-0.5639, -0.9901, 0.338), (-0.5798, -0.9901, 0.3099), (-0.5943, -0.9901, 0.2811), (-0.6074, -0.9901, 0.2516), (-0.619, -0.9901, 0.2215), (-0.6291, -0.9901, 0.1908), (-0.6377, -0.9901, 0.1597), (-0.6448, -0.9901, 0.1283), (-0.6503, -0.9901, 0.09647), (-0.6543, -0.9901, 0.06444), (-0.6566, -0.9901, 0.03226), (-0.6574, -0.9901, -7.391e-07), (-0.6566, -0.9901, -0.03226), (-0.6543, -0.9901, -0.06444), (-0.6503, -0.9901, -0.09647), (-0.6448, -0.9901, -0.1283), (-0.6377, -0.9901, -0.1597), (-0.6291, -0.9901, -0.1908), (-0.619, -0.9901, -0.2215), (-0.6074, -0.9901, -0.2516), (-0.5943, -0.9901, -0.2811), (-0.5798, -0.9901, -0.3099), (-0.5639, -0.9901, -0.338), (-0.5466, -0.9901, -0.3653), (-0.5281, -0.9901, -0.3916), (-0.5082, -0.9901, -0.4171), (-0.4871, -0.9901, -0.4415), (-0.4649, -0.9901, -0.4649), (-0.4415, -0.9901, -0.4871), (-0.4171, -0.9901, -0.5082), (-0.3916, -0.9901, -0.5281), (-0.3653, -0.9901, -0.5466), (-0.338, -0.9901, -0.5639), (-0.3099, -0.9901, -0.5798), (-0.2811, -0.9901, -0.5943), (-0.2516, -0.9901, -0.6074), (-0.2215, -0.9901, -0.619), (-0.1908, -0.9901, -0.6291), (-0.1597, -0.9901, -0.6377), (-0.1283, -0.9901, -0.6448), (-0.09646, -0.9901, -0.6503), (-0.06444, -0.9901, -0.6543), (-0.03226, -0.9901, -0.6566), (1.458e-06, -0.9901, -0.6574), (0.03226, -0.9901, -0.6566), (0.06444, -0.9901, -0.6543), (0.09647, -0.9901, -0.6503), (0.1283, -0.9901, -0.6448), (0.1597, -0.9901, -0.6377), (0.1908, -0.9901, -0.6291), (0.2215, -0.9901, -0.619), (0.2516, -0.9901, -0.6074), (0.2811, -0.9901, -0.5943), (0.3099, -0.9901, -0.5798), (0.338, -0.9901, -0.5639), (0.3653, -0.9901, -0.5466), (0.3916, -0.9901, -0.5281), (0.4171, -0.9901, -0.5082), (0.4415, -0.9901, -0.4871), (0.4649, -0.9901, -0.4649), (0.4871, -0.9901, -0.4415), (0.5082, -0.9901, -0.4171), (0.5281, -0.9901, -0.3916), (0.5466, -0.9901, -0.3653), (0.5639, -0.9901, -0.338), (0.5798, -0.9901, -0.3099), (0.5943, -0.9901, -0.2811), (0.6074, -0.9901, -0.2516), (0.619, -0.9901, -0.2215), (0.6291, -0.9901, -0.1908), (0.6377, -0.9901, -0.1597), (0.6448, -0.9901, -0.1283), (0.6503, -0.9901, -0.09647), (0.6543, -0.9901, -0.06444), (0.6566, -0.9901, -0.03226), (0.6574, -0.9901, -1.122e-07), (0.6566, -0.9901, 0.03226), (0.6543, -0.9901, 0.06444), (0.6503, -0.9901, 0.09647), (0.6448, -0.9901, 0.1283), (0.6377, -0.9901, 0.1597), (0.6291, -0.9901, 0.1908), (0.619, -0.9901, 0.2215), (0.6074, -0.9901, 0.2516), (0.5943, -0.9901, 0.2811), (0.5798, -0.9901, 0.3099), (0.5639, -0.9901, 0.338), (0.5466, -0.9901, 0.3653), (0.5281, -0.9901, 0.3916), (0.5082, -0.9901, 0.4171), (0.4871, -0.9901, 0.4415), (0.4649, -0.9901, 0.4649), (0.4415, -0.9901, 0.4871), (0.4171, -0.9901, 0.5082), (0.3916, -0.9901, 0.5281), (0.3653, -0.9901, 0.5466), (0.338, -0.9901, 0.5639), (0.3099, -0.9901, 0.5798), (0.2811, -0.9901, 0.5943), (0.2516, -0.9901, 0.6074), (0.2215, -0.9901, 0.619), (0.1908, -0.9901, 0.6291), (0.1597, -0.9901, 0.6377), (0.1283, -0.9901, 0.6448), (0.09647, -0.9901, 0.6503), (0.06444, -0.9901, 0.6543), (0.03226, -0.9901, 0.6566), (2.886e-07, -0.9573, 0.6168), (-0.03026, -0.9573, 0.616), (-0.06045, -0.9573, 0.6138), (-0.0905, -0.9573, 0.6101), (-0.1203, -0.9573, 0.6049), (-0.1499, -0.9573, 0.5983), (-0.179, -0.9573, 0.5902), (-0.2078, -0.9573, 0.5807), (-0.236, -0.9573, 0.5698), (-0.2637, -0.9573, 0.5575), (-0.2907, -0.9573, 0.5439), (-0.3171, -0.9573, 0.529), (-0.3427, -0.9573, 0.5128), (-0.3674, -0.9573, 0.4954), (-0.3913, -0.9573, 0.4768), (-0.4142, -0.9573, 0.457), (-0.4361, -0.9573, 0.4361), (-0.457, -0.9573, 0.4142), (-0.4768, -0.9573, 0.3913), (-0.4954, -0.9573, 0.3674), (-0.5128, -0.9573, 0.3427), (-0.529, -0.9573, 0.3171), (-0.5439, -0.9573, 0.2907), (-0.5575, -0.9573, 0.2637), (-0.5698, -0.9573, 0.236), (-0.5807, -0.9573, 0.2078), (-0.5902, -0.9573, 0.179), (-0.5983, -0.9573, 0.1499), (-0.6049, -0.9573, 0.1203), (-0.6101, -0.9573, 0.0905), (-0.6138, -0.9573, 0.06045), (-0.616, -0.9573, 0.03026), (-0.6168, -0.9573, -6.995e-07), (-0.616, -0.9573, -0.03026), (-0.6138, -0.9573, -0.06045), (-0.6101, -0.9573, -0.0905), (-0.6049, -0.9573, -0.1203), (-0.5983, -0.9573, -0.1499), (-0.5902, -0.9573, -0.179), (-0.5807, -0.9573, -0.2078), (-0.5698, -0.9573, -0.236), (-0.5575, -0.9573, -0.2637), (-0.5439, -0.9573, -0.2907), (-0.529, -0.9573, -0.3171), (-0.5128, -0.9573, -0.3427), (-0.4954, -0.9573, -0.3674), (-0.4768, -0.9573, -0.3913), (-0.457, -0.9573, -0.4142), (-0.4361, -0.9573, -0.4361), (-0.4142, -0.9573, -0.457), (-0.3913, -0.9573, -0.4768), (-0.3674, -0.9573, -0.4954), (-0.3427, -0.9573, -0.5128), (-0.3171, -0.9573, -0.529), (-0.2907, -0.9573, -0.5439), (-0.2637, -0.9573, -0.5575), (-0.236, -0.9573, -0.5698), (-0.2078, -0.9573, -0.5807), (-0.179, -0.9573, -0.5902), (-0.1499, -0.9573, -0.5983), (-0.1203, -0.9573, -0.6049), (-0.0905, -0.9573, -0.6101), (-0.06045, -0.9573, -0.6138), (-0.03026, -0.9573, -0.616), (1.411e-06, -0.9573, -0.6168), (0.03026, -0.9573, -0.616), (0.06045, -0.9573, -0.6138), (0.0905, -0.9573, -0.6101), (0.1203, -0.9573, -0.6049), (0.1499, -0.9573, -0.5983), (0.179, -0.9573, -0.5902), (0.2078, -0.9573, -0.5807), (0.236, -0.9573, -0.5698), (0.2637, -0.9573, -0.5575), (0.2907, -0.9573, -0.5439), (0.3171, -0.9573, -0.529), (0.3427, -0.9573, -0.5128), (0.3674, -0.9573, -0.4954), (0.3913, -0.9573, -0.4768), (0.4142, -0.9573, -0.457), (0.4361, -0.9573, -0.4361), (0.457, -0.9573, -0.4142), (0.4768, -0.9573, -0.3913), (0.4954, -0.9573, -0.3674), (0.5128, -0.9573, -0.3427), (0.529, -0.9573, -0.3171), (0.5439, -0.9573, -0.2907), (0.5575, -0.9573, -0.2637), (0.5698, -0.9573, -0.236), (0.5807, -0.9573, -0.2078), (0.5902, -0.9573, -0.179), (0.5983, -0.9573, -0.1499), (0.6049, -0.9573, -0.1203), (0.6101, -0.9573, -0.0905), (0.6138, -0.9573, -0.06045), (0.616, -0.9573, -0.03026), (0.6168, -0.9573, -1.113e-07), (0.616, -0.9573, 0.03026), (0.6138, -0.9573, 0.06045), (0.6101, -0.9573, 0.0905), (0.6049, -0.9573, 0.1203), (0.5983, -0.9573, 0.1499), (0.5902, -0.9573, 0.179), (0.5807, -0.9573, 0.2078), (0.5698, -0.9573, 0.236), (0.5575, -0.9573, 0.2637), (0.5439, -0.9573, 0.2907), (0.529, -0.9573, 0.3171), (0.5128, -0.9573, 0.3427), (0.4954, -0.9573, 0.3674), (0.4768, -0.9573, 0.3913), (0.457, -0.9573, 0.4142), (0.4361, -0.9573, 0.4361), (0.4142, -0.9573, 0.457), (0.3913, -0.9573, 0.4768), (0.3674, -0.9573, 0.4954), (0.3427, -0.9573, 0.5128), (0.3171, -0.9573, 0.529), (0.2907, -0.9573, 0.5439), (0.2637, -0.9573, 0.5575), (0.236, -0.9573, 0.5698), (0.2078, -0.9573, 0.5807), (0.179, -0.9573, 0.5902), (0.1499, -0.9573, 0.5983), (0.1203, -0.9573, 0.6049), (0.0905, -0.9573, 0.6101), (0.06045, -0.9573, 0.6138), (0.03026, -0.9573, 0.616), (3.597e-07, -0.8214, 0.5467), (-0.02682, -0.8214, 0.546), (-0.05358, -0.8214, 0.544), (-0.08021, -0.8214, 0.5408), (-0.1066, -0.8214, 0.5362), (-0.1328, -0.8214, 0.5303), (-0.1587, -0.8214, 0.5231), (-0.1842, -0.8214, 0.5147), (-0.2092, -0.8214, 0.5051), (-0.2337, -0.8214, 0.4942), (-0.2577, -0.8214, 0.4821), (-0.281, -0.8214, 0.4689), (-0.3037, -0.8214, 0.4545), (-0.3256, -0.8214, 0.4391), (-0.3468, -0.8214, 0.4226), (-0.3671, -0.8214, 0.4051), (-0.3866, -0.8214, 0.3866), (-0.4051, -0.8214, 0.3671), (-0.4226, -0.8214, 0.3468), (-0.4391, -0.8214, 0.3257), (-0.4545, -0.8214, 0.3037), (-0.4689, -0.8214, 0.281), (-0.4821, -0.8214, 0.2577), (-0.4942, -0.8214, 0.2337), (-0.5051, -0.8214, 0.2092), (-0.5147, -0.8214, 0.1842), (-0.5231, -0.8214, 0.1587), (-0.5303, -0.8214, 0.1328), (-0.5362, -0.8214, 0.1066), (-0.5408, -0.8214, 0.08021), (-0.544, -0.8214, 0.05358), (-0.546, -0.8214, 0.02682), (-0.5467, -0.8214, -6.274e-07), (-0.546, -0.8214, -0.02682), (-0.544, -0.8214, -0.05358), (-0.5408, -0.8214, -0.08021), (-0.5362, -0.8214, -0.1067), (-0.5303, -0.8214, -0.1328), (-0.5231, -0.8214, -0.1587), (-0.5147, -0.8214, -0.1842), (-0.5051, -0.8214, -0.2092), (-0.4942, -0.8214, -0.2337), (-0.4821, -0.8214, -0.2577), (-0.4689, -0.8214, -0.281), (-0.4545, -0.8214, -0.3037), (-0.4391, -0.8214, -0.3257), (-0.4226, -0.8214, -0.3468), (-0.4051, -0.8214, -0.3671), (-0.3866, -0.8214, -0.3866), (-0.3671, -0.8214, -0.4051), (-0.3468, -0.8214, -0.4226), (-0.3256, -0.8214, -0.4391), (-0.3037, -0.8214, -0.4545), (-0.281, -0.8214, -0.4689), (-0.2577, -0.8214, -0.4821), (-0.2337, -0.8214, -0.4942), (-0.2092, -0.8214, -0.5051), (-0.1842, -0.8214, -0.5147), (-0.1587, -0.8214, -0.5231), (-0.1328, -0.8214, -0.5303), (-0.1066, -0.8214, -0.5362), (-0.08021, -0.8214, -0.5408), (-0.05358, -0.8214, -0.544), (-0.02682, -0.8214, -0.546), (1.355e-06, -0.8214, -0.5467), (0.02683, -0.8214, -0.546), (0.05358, -0.8214, -0.544), (0.08021, -0.8214, -0.5408), (0.1067, -0.8214, -0.5362), (0.1328, -0.8214, -0.5303), (0.1587, -0.8214, -0.5231), (0.1842, -0.8214, -0.5147), (0.2092, -0.8214, -0.5051), (0.2337, -0.8214, -0.4942), (0.2577, -0.8214, -0.4821), (0.281, -0.8214, -0.4689), (0.3037, -0.8214, -0.4545), (0.3257, -0.8214, -0.4391), (0.3468, -0.8214, -0.4226), (0.3671, -0.8214, -0.4051), (0.3866, -0.8214, -0.3866), (0.4051, -0.8214, -0.3671), (0.4226, -0.8214, -0.3468), (0.4391, -0.8214, -0.3256), (0.4545, -0.8214, -0.3037), (0.4689, -0.8214, -0.281), (0.4821, -0.8214, -0.2577), (0.4942, -0.8214, -0.2337), (0.5051, -0.8214, -0.2092), (0.5147, -0.8214, -0.1842), (0.5231, -0.8214, -0.1587), (0.5303, -0.8214, -0.1328), (0.5362, -0.8214, -0.1066), (0.5408, -0.8214, -0.08021), (0.544, -0.8214, -0.05358), (0.546, -0.8214, -0.02682), (0.5467, -0.8214, -1.06e-07), (0.546, -0.8214, 0.02682), (0.544, -0.8214, 0.05358), (0.5408, -0.8214, 0.08021), (0.5362, -0.8214, 0.1066), (0.5303, -0.8214, 0.1328), (0.5231, -0.8214, 0.1587), (0.5147, -0.8214, 0.1842), (0.5051, -0.8214, 0.2092), (0.4942, -0.8214, 0.2337), (0.4821, -0.8214, 0.2577), (0.4689, -0.8214, 0.281), (0.4545, -0.8214, 0.3037), (0.4391, -0.8214, 0.3256), (0.4226, -0.8214, 0.3468), (0.4051, -0.8214, 0.3671), (0.3866, -0.8214, 0.3866), (0.3671, -0.8214, 0.4051), (0.3468, -0.8214, 0.4226), (0.3257, -0.8214, 0.4391), (0.3037, -0.8214, 0.4545), (0.281, -0.8214, 0.4689), (0.2577, -0.8214, 0.4821), (0.2337, -0.8214, 0.4942), (0.2092, -0.8214, 0.5051), (0.1842, -0.8214, 0.5147), (0.1587, -0.8214, 0.5231), (0.1328, -0.8214, 0.5303), (0.1067, -0.8214, 0.5362), (0.08021, -0.8214, 0.5408), (0.05358, -0.8214, 0.544), (0.02682, -0.8214, 0.546), (7.007e-07, -0.4835, 0.08496), (-0.004168, -0.4835, 0.08485), (-0.008326, -0.4835, 0.08455), (-0.01246, -0.4835, 0.08404), (-0.01657, -0.4835, 0.08332), (-0.02064, -0.4835, 0.08241), (-0.02466, -0.4835, 0.0813), (-0.02862, -0.4835, 0.07999), (-0.03251, -0.4835, 0.07849), (-0.03632, -0.4835, 0.0768), (-0.04005, -0.4835, 0.07492), (-0.04368, -0.4835, 0.07287), (-0.0472, -0.4835, 0.07064), (-0.05061, -0.4835, 0.06824), (-0.05389, -0.4835, 0.06567), (-0.05705, -0.4835, 0.06295), (-0.06007, -0.4835, 0.06007), (-0.06295, -0.4835, 0.05705), (-0.06567, -0.4835, 0.0539), (-0.06824, -0.4835, 0.05061), (-0.07064, -0.4835, 0.0472), (-0.07287, -0.4835, 0.04368), (-0.07492, -0.4835, 0.04005), (-0.0768, -0.4835, 0.03632), (-0.07849, -0.4835, 0.03251), (-0.07999, -0.4835, 0.02862), (-0.0813, -0.4835, 0.02466), (-0.08241, -0.4835, 0.02064), (-0.08332, -0.4835, 0.01657), (-0.08404, -0.4835, 0.01247), (-0.08455, -0.4835, 0.008327), (-0.08485, -0.4835, 0.004168), (-0.08495, -0.4835, -4.646e-07), (-0.08485, -0.4835, -0.004169), (-0.08455, -0.4835, -0.008328), (-0.08404, -0.4835, -0.01247), (-0.08332, -0.4835, -0.01657), (-0.08241, -0.4835, -0.02064), (-0.0813, -0.4835, -0.02466), (-0.07999, -0.4835, -0.02862), (-0.07849, -0.4835, -0.03251), (-0.0768, -0.4835, -0.03632), (-0.07492, -0.4835, -0.04005), (-0.07287, -0.4835, -0.04368), (-0.07064, -0.4835, -0.0472), (-0.06824, -0.4835, -0.05061), (-0.06567, -0.4835, -0.0539), (-0.06295, -0.4835, -0.05705), (-0.06007, -0.4835, -0.06007), (-0.05705, -0.4835, -0.06295), (-0.05389, -0.4835, -0.06567), (-0.05061, -0.4835, -0.06824), (-0.0472, -0.4835, -0.07064), (-0.04368, -0.4835, -0.07287), (-0.04005, -0.4835, -0.07492), (-0.03632, -0.4835, -0.0768), (-0.03251, -0.4835, -0.07849), (-0.02862, -0.4835, -0.07999), (-0.02466, -0.4835, -0.0813), (-0.02064, -0.4835, -0.08241), (-0.01657, -0.4835, -0.08332), (-0.01246, -0.4835, -0.08404), (-0.008326, -0.4835, -0.08455), (-0.004168, -0.4835, -0.08485), (8.553e-07, -0.4835, -0.08496), (0.004169, -0.4835, -0.08485), (0.008328, -0.4835, -0.08455), (0.01247, -0.4835, -0.08404), (0.01657, -0.4835, -0.08332), (0.02064, -0.4835, -0.08241), (0.02466, -0.4835, -0.0813), (0.02862, -0.4835, -0.07999), (0.03251, -0.4835, -0.07849), (0.03632, -0.4835, -0.0768), (0.04005, -0.4835, -0.07492), (0.04368, -0.4835, -0.07287), (0.0472, -0.4835, -0.07064), (0.05061, -0.4835, -0.06824), (0.0539, -0.4835, -0.06567), (0.05705, -0.4835, -0.06295), (0.06007, -0.4835, -0.06007), (0.06295, -0.4835, -0.05705), (0.06567, -0.4835, -0.0539), (0.06824, -0.4835, -0.05061), (0.07064, -0.4835, -0.0472), (0.07287, -0.4835, -0.04368), (0.07492, -0.4835, -0.04005), (0.0768, -0.4835, -0.03632), (0.07849, -0.4835, -0.03251), (0.07999, -0.4835, -0.02862), (0.0813, -0.4835, -0.02466), (0.08241, -0.4835, -0.02064), (0.08332, -0.4835, -0.01657), (0.08404, -0.4835, -0.01247), (0.08455, -0.4835, -0.008327), (0.08485, -0.4835, -0.004169), (0.08496, -0.4835, -3.836e-07), (0.08485, -0.4835, 0.004168), (0.08455, -0.4835, 0.008327), (0.08404, -0.4835, 0.01247), (0.08332, -0.4835, 0.01657), (0.08241, -0.4835, 0.02064), (0.0813, -0.4835, 0.02466), (0.07999, -0.4835, 0.02862), (0.07849, -0.4835, 0.03251), (0.0768, -0.4835, 0.03632), (0.07492, -0.4835, 0.04005), (0.07287, -0.4835, 0.04368), (0.07064, -0.4835, 0.0472), (0.06824, -0.4835, 0.05061), (0.06567, -0.4835, 0.05389), (0.06295, -0.4835, 0.05705), (0.06007, -0.4835, 0.06007), (0.05705, -0.4835, 0.06295), (0.0539, -0.4835, 0.06567), (0.05061, -0.4835, 0.06824), (0.0472, -0.4835, 0.07064), (0.04368, -0.4835, 0.07287), (0.04005, -0.4835, 0.07492), (0.03632, -0.4835, 0.0768), (0.03251, -0.4835, 0.07849), (0.02862, -0.4835, 0.07999), (0.02466, -0.4835, 0.0813), (0.02064, -0.4835, 0.08241), (0.01657, -0.4835, 0.08332), (0.01247, -0.4835, 0.08404), (0.008328, -0.4835, 0.08455), (0.004169, -0.4835, 0.08485)], [], [(328, 327, 441, 440), (53, 51, 280, 281), (2, 3, 5, 4), (369, 368, 400, 399), (135, 133, 321, 322), (4, 5, 7, 6), (359, 358, 410, 409), (3, 257, 383, 0), (6, 7, 9, 8), (318, 317, 451, 450), (217, 215, 362, 363), (8, 9, 11, 10), (277, 276, 492, 491), (73, 71, 290, 291), (10, 11, 13, 12), (349, 348, 420, 419), (155, 153, 331, 332), (12, 13, 15, 14), (308, 307, 461, 460), (11, 9, 259, 260), (14, 15, 17, 16), (380, 379, 389, 388), (237, 235, 372, 373), (16, 17, 19, 18), (267, 266, 502, 501), (93, 91, 300, 301), (18, 19, 21, 20), (339, 338, 430, 429), (175, 173, 341, 342), (20, 21, 23, 22), (298, 297, 471, 470), (31, 29, 269, 270), (22, 23, 25, 24), (370, 369, 399, 398), (257, 255, 382, 383), (24, 25, 27, 26), (1, 0, 384, 511), (113, 111, 310, 311), (26, 27, 29, 28), (329, 328, 440, 439), (195, 193, 351, 352), (28, 29, 31, 30), (288, 287, 481, 480), (51, 49, 279, 280), (30, 31, 33, 32), (360, 359, 409, 408), (133, 131, 320, 321), (32, 33, 35, 34), (319, 318, 450, 449), (215, 213, 361, 362), (34, 35, 37, 36), (278, 277, 491, 490), (71, 69, 289, 290), (36, 37, 39, 38), (350, 349, 419, 418), (153, 151, 330, 331), (38, 39, 41, 40), (309, 308, 460, 459), (9, 7, 258, 259), (40, 41, 43, 42), (381, 380, 388, 387), (235, 233, 371, 372), (42, 43, 45, 44), (268, 267, 501, 500), (91, 89, 299, 300), (44, 45, 47, 46), (340, 339, 429, 428), (173, 171, 340, 341), (46, 47, 49, 48), (299, 298, 470, 469), (29, 27, 268, 269), (48, 49, 51, 50), (371, 370, 398, 397), (255, 253, 381, 382), (50, 51, 53, 52), (258, 1, 511, 510), (111, 109, 309, 310), (52, 53, 55, 54), (330, 329, 439, 438), (193, 191, 350, 351), (54, 55, 57, 56), (289, 288, 480, 479), (49, 47, 278, 279), (56, 57, 59, 58), (361, 360, 408, 407), (131, 129, 319, 320), (58, 59, 61, 60), (320, 319, 449, 448), (213, 211, 360, 361), (60, 61, 63, 62), (279, 278, 490, 489), (69, 67, 288, 289), (62, 63, 65, 64), (351, 350, 418, 417), (151, 149, 329, 330), (64, 65, 67, 66), (310, 309, 459, 458), (7, 5, 1, 258), (66, 67, 69, 68), (382, 381, 387, 386), (233, 231, 370, 371), (68, 69, 71, 70), (269, 268, 500, 499), (89, 87, 298, 299), (70, 71, 73, 72), (341, 340, 428, 427), (171, 169, 339, 340), (72, 73, 75, 74), (300, 299, 469, 468), (27, 25, 267, 268), (74, 75, 77, 76), (372, 371, 397, 396), (253, 251, 380, 381), (76, 77, 79, 78), (259, 258, 510, 509), (109, 107, 308, 309), (78, 79, 81, 80), (331, 330, 438, 437), (191, 189, 349, 350), (80, 81, 83, 82), (290, 289, 479, 478), (47, 45, 277, 278), (82, 83, 85, 84), (362, 361, 407, 406), (129, 127, 318, 319), (84, 85, 87, 86), (321, 320, 448, 447), (211, 209, 359, 360), (86, 87, 89, 88), (280, 279, 489, 488), (67, 65, 287, 288), (88, 89, 91, 90), (352, 351, 417, 416), (149, 147, 328, 329), (90, 91, 93, 92), (311, 310, 458, 457), (231, 229, 369, 370), (92, 93, 95, 94), (270, 269, 499, 498), (87, 85, 297, 298), (94, 95, 97, 96), (342, 341, 427, 426), (5, 3, 0, 1), (96, 97, 99, 98), (383, 382, 386, 385), (169, 167, 338, 339), (98, 99, 101, 100), (301, 300, 468, 467), (25, 23, 266, 267), (100, 101, 103, 102), (373, 372, 396, 395), (251, 249, 379, 380), (102, 103, 105, 104), (260, 259, 509, 508), (107, 105, 307, 308), (104, 105, 107, 106), (332, 331, 437, 436), (189, 187, 348, 349), (106, 107, 109, 108), (0, 383, 385, 384), (45, 43, 276, 277), (108, 109, 111, 110), (291, 290, 478, 477), (127, 125, 317, 318), (110, 111, 113, 112), (363, 362, 406, 405), (209, 207, 358, 359), (112, 113, 115, 114), (322, 321, 447, 446), (65, 63, 286, 287), (114, 115, 117, 116), (281, 280, 488, 487), (147, 145, 327, 328), (116, 117, 119, 118), (353, 352, 416, 415), (229, 227, 368, 369), (118, 119, 121, 120), (312, 311, 457, 456), (85, 83, 296, 297), (120, 121, 123, 122), (271, 270, 498, 497), (167, 165, 337, 338), (122, 123, 125, 124), (343, 342, 426, 425), (23, 21, 265, 266), (124, 125, 127, 126), (302, 301, 467, 466), (249, 247, 378, 379), (126, 127, 129, 128), (374, 373, 395, 394), (105, 103, 306, 307), (128, 129, 131, 130), (261, 260, 508, 507), (187, 185, 347, 348), (130, 131, 133, 132), (333, 332, 436, 435), (43, 41, 275, 276), (132, 133, 135, 134), (292, 291, 477, 476), (125, 123, 316, 317), (134, 135, 137, 136), (364, 363, 405, 404), (207, 205, 357, 358), (136, 137, 139, 138), (323, 322, 446, 445), (63, 61, 285, 286), (138, 139, 141, 140), (282, 281, 487, 486), (145, 143, 326, 327), (140, 141, 143, 142), (354, 353, 415, 414), (227, 225, 367, 368), (142, 143, 145, 144), (313, 312, 456, 455), (83, 81, 295, 296), (144, 145, 147, 146), (272, 271, 497, 496), (165, 163, 336, 337), (146, 147, 149, 148), (344, 343, 425, 424), (21, 19, 264, 265), (148, 149, 151, 150), (303, 302, 466, 465), (247, 245, 377, 378), (150, 151, 153, 152), (375, 374, 394, 393), (103, 101, 305, 306), (152, 153, 155, 154), (262, 261, 507, 506), (185, 183, 346, 347), (154, 155, 157, 156), (334, 333, 435, 434), (41, 39, 274, 275), (156, 157, 159, 158), (293, 292, 476, 475), (123, 121, 315, 316), (158, 159, 161, 160), (365, 364, 404, 403), (205, 203, 356, 357), (160, 161, 163, 162), (324, 323, 445, 444), (61, 59, 284, 285), (162, 163, 165, 164), (283, 282, 486, 485), (143, 141, 325, 326), (164, 165, 167, 166), (355, 354, 414, 413), (225, 223, 366, 367), (166, 167, 169, 168), (314, 313, 455, 454), (81, 79, 294, 295), (168, 169, 171, 170), (273, 272, 496, 495), (163, 161, 335, 336), (170, 171, 173, 172), (345, 344, 424, 423), (19, 17, 263, 264), (172, 173, 175, 174), (304, 303, 465, 464), (245, 243, 376, 377), (174, 175, 177, 176), (376, 375, 393, 392), (101, 99, 304, 305), (176, 177, 179, 178), (263, 262, 506, 505), (183, 181, 345, 346), (178, 179, 181, 180), (335, 334, 434, 433), (39, 37, 273, 274), (180, 181, 183, 182), (294, 293, 475, 474), (121, 119, 314, 315), (182, 183, 185, 184), (366, 365, 403, 402), (203, 201, 355, 356), (184, 185, 187, 186), (325, 324, 444, 443), (59, 57, 283, 284), (186, 187, 189, 188), (284, 283, 485, 484), (141, 139, 324, 325), (188, 189, 191, 190), (356, 355, 413, 412), (223, 221, 365, 366), (190, 191, 193, 192), (315, 314, 454, 453), (79, 77, 293, 294), (192, 193, 195, 194), (274, 273, 495, 494), (161, 159, 334, 335), (194, 195, 197, 196), (346, 345, 423, 422), (17, 15, 262, 263), (196, 197, 199, 198), (305, 304, 464, 463), (243, 241, 375, 376), (198, 199, 201, 200), (377, 376, 392, 391), (99, 97, 303, 304), (200, 201, 203, 202), (264, 263, 505, 504), (181, 179, 344, 345), (202, 203, 205, 204), (336, 335, 433, 432), (37, 35, 272, 273), (204, 205, 207, 206), (295, 294, 474, 473), (119, 117, 313, 314), (206, 207, 209, 208), (367, 366, 402, 401), (201, 199, 354, 355), (208, 209, 211, 210), (326, 325, 443, 442), (57, 55, 282, 283), (210, 211, 213, 212), (285, 284, 484, 483), (139, 137, 323, 324), (212, 213, 215, 214), (357, 356, 412, 411), (221, 219, 364, 365), (214, 215, 217, 216), (316, 315, 453, 452), (77, 75, 292, 293), (216, 217, 219, 218), (275, 274, 494, 493), (159, 157, 333, 334), (218, 219, 221, 220), (347, 346, 422, 421), (15, 13, 261, 262), (220, 221, 223, 222), (306, 305, 463, 462), (241, 239, 374, 375), (222, 223, 225, 224), (378, 377, 391, 390), (97, 95, 302, 303), (224, 225, 227, 226), (265, 264, 504, 503), (179, 177, 343, 344), (226, 227, 229, 228), (337, 336, 432, 431), (35, 33, 271, 272), (228, 229, 231, 230), (296, 295, 473, 472), (117, 115, 312, 313), (230, 231, 233, 232), (368, 367, 401, 400), (199, 197, 353, 354), (232, 233, 235, 234), (327, 326, 442, 441), (55, 53, 281, 282), (234, 235, 237, 236), (286, 285, 483, 482), (137, 135, 322, 323), (236, 237, 239, 238), (358, 357, 411, 410), (219, 217, 363, 364), (238, 239, 241, 240), (317, 316, 452, 451), (75, 73, 291, 292), (240, 241, 243, 242), (276, 275, 493, 492), (157, 155, 332, 333), (242, 243, 245, 244), (348, 347, 421, 420), (13, 11, 260, 261), (244, 245, 247, 246), (307, 306, 462, 461), (239, 237, 373, 374), (246, 247, 249, 248), (379, 378, 390, 389), (95, 93, 301, 302), (248, 249, 251, 250), (266, 265, 503, 502), (177, 175, 342, 343), (250, 251, 253, 252), (385, 386, 514, 513), (33, 31, 270, 271), (252, 253, 255, 254), (115, 113, 311, 312), (338, 337, 431, 430), (254, 255, 257, 256), (287, 286, 482, 481), (197, 195, 352, 353), (256, 257, 3, 2), (297, 296, 472, 471), (514, 515, 643, 642), (488, 489, 617, 616), (437, 438, 566, 565), (386, 387, 515, 514), (489, 490, 618, 617), (438, 439, 567, 566), (387, 388, 516, 515), (490, 491, 619, 618), (439, 440, 568, 567), (388, 389, 517, 516), (491, 492, 620, 619), (440, 441, 569, 568), (389, 390, 518, 517), (492, 493, 621, 620), (441, 442, 570, 569), (390, 391, 519, 518), (493, 494, 622, 621), (442, 443, 571, 570), (391, 392, 520, 519), (494, 495, 623, 622), (443, 444, 572, 571), (392, 393, 521, 520), (495, 496, 624, 623), (444, 445, 573, 572), (393, 394, 522, 521), (496, 497, 625, 624), (445, 446, 574, 573), (394, 395, 523, 522), (497, 498, 626, 625), (446, 447, 575, 574), (395, 396, 524, 523), (498, 499, 627, 626), (447, 448, 576, 575), (396, 397, 525, 524), (499, 500, 628, 627), (448, 449, 577, 576), (397, 398, 526, 525), (500, 501, 629, 628), (449, 450, 578, 577), (398, 399, 527, 526), (501, 502, 630, 629), (450, 451, 579, 578), (399, 400, 528, 527), (502, 503, 631, 630), (451, 452, 580, 579), (400, 401, 529, 528), (503, 504, 632, 631), (452, 453, 581, 580), (401, 402, 530, 529), (504, 505, 633, 632), (453, 454, 582, 581), (402, 403, 531, 530), (505, 506, 634, 633), (454, 455, 583, 582), (403, 404, 532, 531), (506, 507, 635, 634), (455, 456, 584, 583), (404, 405, 533, 532), (507, 508, 636, 635), (456, 457, 585, 584), (405, 406, 534, 533), (508, 509, 637, 636), (457, 458, 586, 585), (406, 407, 535, 534), (509, 510, 638, 637), (458, 459, 587, 586), (407, 408, 536, 535), (510, 511, 639, 638), (459, 460, 588, 587), (408, 409, 537, 536), (511, 384, 512, 639), (460, 461, 589, 588), (409, 410, 538, 537), (461, 462, 590, 589), (410, 411, 539, 538), (462, 463, 591, 590), (411, 412, 540, 539), (463, 464, 592, 591), (412, 413, 541, 540), (464, 465, 593, 592), (413, 414, 542, 541), (465, 466, 594, 593), (414, 415, 543, 542), (466, 467, 595, 594), (415, 416, 544, 543), (467, 468, 596, 595), (416, 417, 545, 544), (468, 469, 597, 596), (417, 418, 546, 545), (469, 470, 598, 597), (418, 419, 547, 546), (470, 471, 599, 598), (419, 420, 548, 547), (471, 472, 600, 599), (420, 421, 549, 548), (472, 473, 601, 600), (421, 422, 550, 549), (473, 474, 602, 601), (422, 423, 551, 550), (474, 475, 603, 602), (423, 424, 552, 551), (475, 476, 604, 603), (424, 425, 553, 552), (476, 477, 605, 604), (425, 426, 554, 553), (477, 478, 606, 605), (426, 427, 555, 554), (478, 479, 607, 606), (427, 428, 556, 555), (479, 480, 608, 607), (428, 429, 557, 556), (480, 481, 609, 608), (429, 430, 558, 557), (481, 482, 610, 609), (430, 431, 559, 558), (482, 483, 611, 610), (431, 432, 560, 559), (483, 484, 612, 611), (432, 433, 561, 560), (484, 485, 613, 612), (433, 434, 562, 561), (485, 486, 614, 613), (434, 435, 563, 562), (486, 487, 615, 614), (435, 436, 564, 563), (384, 385, 513, 512), (487, 488, 616, 615), (436, 437, 565, 564), (643, 644, 772, 771), (617, 618, 746, 745), (566, 567, 695, 694), (515, 516, 644, 643), (618, 619, 747, 746), (567, 568, 696, 695), (516, 517, 645, 644), (619, 620, 748, 747), (568, 569, 697, 696), (517, 518, 646, 645), (620, 621, 749, 748), (569, 570, 698, 697), (518, 519, 647, 646), (621, 622, 750, 749), (570, 571, 699, 698), (519, 520, 648, 647), (622, 623, 751, 750), (571, 572, 700, 699), (520, 521, 649, 648), (623, 624, 752, 751), (572, 573, 701, 700), (521, 522, 650, 649), (624, 625, 753, 752), (573, 574, 702, 701), (522, 523, 651, 650), (625, 626, 754, 753), (574, 575, 703, 702), (523, 524, 652, 651), (626, 627, 755, 754), (575, 576, 704, 703), (524, 525, 653, 652), (627, 628, 756, 755), (576, 577, 705, 704), (525, 526, 654, 653), (628, 629, 757, 756), (577, 578, 706, 705), (526, 527, 655, 654), (629, 630, 758, 757), (578, 579, 707, 706), (527, 528, 656, 655), (630, 631, 759, 758), (579, 580, 708, 707), (528, 529, 657, 656), (631, 632, 760, 759), (580, 581, 709, 708), (529, 530, 658, 657), (632, 633, 761, 760), (581, 582, 710, 709), (530, 531, 659, 658), (633, 634, 762, 761), (582, 583, 711, 710), (531, 532, 660, 659), (634, 635, 763, 762), (583, 584, 712, 711), (532, 533, 661, 660), (635, 636, 764, 763), (584, 585, 713, 712), (533, 534, 662, 661), (636, 637, 765, 764), (585, 586, 714, 713), (534, 535, 663, 662), (637, 638, 766, 765), (586, 587, 715, 714), (535, 536, 664, 663), (638, 639, 767, 766), (587, 588, 716, 715), (536, 537, 665, 664), (639, 512, 640, 767), (588, 589, 717, 716), (537, 538, 666, 665), (589, 590, 718, 717), (538, 539, 667, 666), (590, 591, 719, 718), (539, 540, 668, 667), (591, 592, 720, 719), (540, 541, 669, 668), (592, 593, 721, 720), (541, 542, 670, 669), (593, 594, 722, 721), (542, 543, 671, 670), (594, 595, 723, 722), (543, 544, 672, 671), (595, 596, 724, 723), (544, 545, 673, 672), (596, 597, 725, 724), (545, 546, 674, 673), (597, 598, 726, 725), (546, 547, 675, 674), (598, 599, 727, 726), (547, 548, 676, 675), (599, 600, 728, 727), (548, 549, 677, 676), (600, 601, 729, 728), (549, 550, 678, 677), (601, 602, 730, 729), (550, 551, 679, 678), (602, 603, 731, 730), (551, 552, 680, 679), (603, 604, 732, 731), (552, 553, 681, 680), (604, 605, 733, 732), (553, 554, 682, 681), (605, 606, 734, 733), (554, 555, 683, 682), (606, 607, 735, 734), (555, 556, 684, 683), (607, 608, 736, 735), (556, 557, 685, 684), (608, 609, 737, 736), (557, 558, 686, 685), (609, 610, 738, 737), (558, 559, 687, 686), (610, 611, 739, 738), (559, 560, 688, 687), (611, 612, 740, 739), (560, 561, 689, 688), (612, 613, 741, 740), (561, 562, 690, 689), (613, 614, 742, 741), (562, 563, 691, 690), (614, 615, 743, 742), (563, 564, 692, 691), (512, 513, 641, 640), (615, 616, 744, 743), (564, 565, 693, 692), (513, 514, 642, 641), (616, 617, 745, 744), (565, 566, 694, 693), (772, 773, 901, 900), (746, 747, 875, 874), (695, 696, 824, 823), (644, 645, 773, 772), (747, 748, 876, 875), (696, 697, 825, 824), (645, 646, 774, 773), (748, 749, 877, 876), (697, 698, 826, 825), (646, 647, 775, 774), (749, 750, 878, 877), (698, 699, 827, 826), (647, 648, 776, 775), (750, 751, 879, 878), (699, 700, 828, 827), (648, 649, 777, 776), (751, 752, 880, 879), (700, 701, 829, 828), (649, 650, 778, 777), (752, 753, 881, 880), (701, 702, 830, 829), (650, 651, 779, 778), (753, 754, 882, 881), (702, 703, 831, 830), (651, 652, 780, 779), (754, 755, 883, 882), (703, 704, 832, 831), (652, 653, 781, 780), (755, 756, 884, 883), (704, 705, 833, 832), (653, 654, 782, 781), (756, 757, 885, 884), (705, 706, 834, 833), (654, 655, 783, 782), (757, 758, 886, 885), (706, 707, 835, 834), (655, 656, 784, 783), (758, 759, 887, 886), (707, 708, 836, 835), (656, 657, 785, 784), (759, 760, 888, 887), (708, 709, 837, 836), (657, 658, 786, 785), (760, 761, 889, 888), (709, 710, 838, 837), (658, 659, 787, 786), (761, 762, 890, 889), (710, 711, 839, 838), (659, 660, 788, 787), (762, 763, 891, 890), (711, 712, 840, 839), (660, 661, 789, 788), (763, 764, 892, 891), (712, 713, 841, 840), (661, 662, 790, 789), (764, 765, 893, 892), (713, 714, 842, 841), (662, 663, 791, 790), (765, 766, 894, 893), (714, 715, 843, 842), (663, 664, 792, 791), (766, 767, 895, 894), (715, 716, 844, 843), (664, 665, 793, 792), (767, 640, 768, 895), (716, 717, 845, 844), (665, 666, 794, 793), (717, 718, 846, 845), (666, 667, 795, 794), (718, 719, 847, 846), (667, 668, 796, 795), (719, 720, 848, 847), (668, 669, 797, 796), (720, 721, 849, 848), (669, 670, 798, 797), (721, 722, 850, 849), (670, 671, 799, 798), (722, 723, 851, 850), (671, 672, 800, 799), (723, 724, 852, 851), (672, 673, 801, 800), (724, 725, 853, 852), (673, 674, 802, 801), (725, 726, 854, 853), (674, 675, 803, 802), (726, 727, 855, 854), (675, 676, 804, 803), (727, 728, 856, 855), (676, 677, 805, 804), (728, 729, 857, 856), (677, 678, 806, 805), (729, 730, 858, 857), (678, 679, 807, 806), (730, 731, 859, 858), (679, 680, 808, 807), (731, 732, 860, 859), (680, 681, 809, 808), (732, 733, 861, 860), (681, 682, 810, 809), (733, 734, 862, 861), (682, 683, 811, 810), (734, 735, 863, 862), (683, 684, 812, 811), (735, 736, 864, 863), (684, 685, 813, 812), (736, 737, 865, 864), (685, 686, 814, 813), (737, 738, 866, 865), (686, 687, 815, 814), (738, 739, 867, 866), (687, 688, 816, 815), (739, 740, 868, 867), (688, 689, 817, 816), (740, 741, 869, 868), (689, 690, 818, 817), (741, 742, 870, 869), (690, 691, 819, 818), (742, 743, 871, 870), (691, 692, 820, 819), (640, 641, 769, 768), (743, 744, 872, 871), (692, 693, 821, 820), (641, 642, 770, 769), (744, 745, 873, 872), (693, 694, 822, 821), (642, 643, 771, 770), (745, 746, 874, 873), (694, 695, 823, 822), (980, 981, 1109, 1108), (875, 876, 1004, 1003), (824, 825, 953, 952), (773, 774, 902, 901), (876, 877, 1005, 1004), (825, 826, 954, 953), (774, 775, 903, 902), (877, 878, 1006, 1005), (826, 827, 955, 954), (775, 776, 904, 903), (878, 879, 1007, 1006), (827, 828, 956, 955), (776, 777, 905, 904), (879, 880, 1008, 1007), (828, 829, 957, 956), (777, 778, 906, 905), (880, 881, 1009, 1008), (829, 830, 958, 957), (778, 779, 907, 906), (881, 882, 1010, 1009), (830, 831, 959, 958), (779, 780, 908, 907), (882, 883, 1011, 1010), (831, 832, 960, 959), (780, 781, 909, 908), (883, 884, 1012, 1011), (832, 833, 961, 960), (781, 782, 910, 909), (884, 885, 1013, 1012), (833, 834, 962, 961), (782, 783, 911, 910), (885, 886, 1014, 1013), (834, 835, 963, 962), (783, 784, 912, 911), (886, 887, 1015, 1014), (835, 836, 964, 963), (784, 785, 913, 912), (887, 888, 1016, 1015), (836, 837, 965, 964), (785, 786, 914, 913), (888, 889, 1017, 1016), (837, 838, 966, 965), (786, 787, 915, 914), (889, 890, 1018, 1017), (838, 839, 967, 966), (787, 788, 916, 915), (890, 891, 1019, 1018), (839, 840, 968, 967), (788, 789, 917, 916), (891, 892, 1020, 1019), (840, 841, 969, 968), (789, 790, 918, 917), (892, 893, 1021, 1020), (841, 842, 970, 969), (790, 791, 919, 918), (893, 894, 1022, 1021), (842, 843, 971, 970), (791, 792, 920, 919), (894, 895, 1023, 1022), (843, 844, 972, 971), (792, 793, 921, 920), (895, 768, 896, 1023), (844, 845, 973, 972), (793, 794, 922, 921), (845, 846, 974, 973), (794, 795, 923, 922), (846, 847, 975, 974), (795, 796, 924, 923), (847, 848, 976, 975), (796, 797, 925, 924), (848, 849, 977, 976), (797, 798, 926, 925), (849, 850, 978, 977), (798, 799, 927, 926), (850, 851, 979, 978), (799, 800, 928, 927), (851, 852, 980, 979), (800, 801, 929, 928), (852, 853, 981, 980), (801, 802, 930, 929), (853, 854, 982, 981), (802, 803, 931, 930), (854, 855, 983, 982), (803, 804, 932, 931), (855, 856, 984, 983), (804, 805, 933, 932), (856, 857, 985, 984), (805, 806, 934, 933), (857, 858, 986, 985), (806, 807, 935, 934), (858, 859, 987, 986), (807, 808, 936, 935), (859, 860, 988, 987), (808, 809, 937, 936), (860, 861, 989, 988), (809, 810, 938, 937), (861, 862, 990, 989), (810, 811, 939, 938), (862, 863, 991, 990), (811, 812, 940, 939), (863, 864, 992, 991), (812, 813, 941, 940), (864, 865, 993, 992), (813, 814, 942, 941), (865, 866, 994, 993), (814, 815, 943, 942), (866, 867, 995, 994), (815, 816, 944, 943), (867, 868, 996, 995), (816, 817, 945, 944), (868, 869, 997, 996), (817, 818, 946, 945), (869, 870, 998, 997), (818, 819, 947, 946), (870, 871, 999, 998), (819, 820, 948, 947), (768, 769, 897, 896), (871, 872, 1000, 999), (820, 821, 949, 948), (769, 770, 898, 897), (872, 873, 1001, 1000), (821, 822, 950, 949), (770, 771, 899, 898), (873, 874, 1002, 1001), (822, 823, 951, 950), (771, 772, 900, 899), (874, 875, 1003, 1002), (823, 824, 952, 951), (1109, 1110, 1238, 1237), (929, 930, 1058, 1057), (981, 982, 1110, 1109), (930, 931, 1059, 1058), (982, 983, 1111, 1110), (931, 932, 1060, 1059), (983, 984, 1112, 1111), (932, 933, 1061, 1060), (984, 985, 1113, 1112), (933, 934, 1062, 1061), (985, 986, 1114, 1113), (934, 935, 1063, 1062), (986, 987, 1115, 1114), (935, 936, 1064, 1063), (987, 988, 1116, 1115), (936, 937, 1065, 1064), (988, 989, 1117, 1116), (937, 938, 1066, 1065), (989, 990, 1118, 1117), (938, 939, 1067, 1066), (990, 991, 1119, 1118), (939, 940, 1068, 1067), (991, 992, 1120, 1119), (940, 941, 1069, 1068), (992, 993, 1121, 1120), (941, 942, 1070, 1069), (993, 994, 1122, 1121), (942, 943, 1071, 1070), (994, 995, 1123, 1122), (943, 944, 1072, 1071), (995, 996, 1124, 1123), (944, 945, 1073, 1072), (996, 997, 1125, 1124), (945, 946, 1074, 1073), (997, 998, 1126, 1125), (946, 947, 1075, 1074), (998, 999, 1127, 1126), (947, 948, 1076, 1075), (896, 897, 1025, 1024), (999, 1000, 1128, 1127), (948, 949, 1077, 1076), (897, 898, 1026, 1025), (1000, 1001, 1129, 1128), (949, 950, 1078, 1077), (898, 899, 1027, 1026), (1001, 1002, 1130, 1129), (950, 951, 1079, 1078), (899, 900, 1028, 1027), (1002, 1003, 1131, 1130), (951, 952, 1080, 1079), (900, 901, 1029, 1028), (1003, 1004, 1132, 1131), (952, 953, 1081, 1080), (901, 902, 1030, 1029), (1004, 1005, 1133, 1132), (953, 954, 1082, 1081), (902, 903, 1031, 1030), (1005, 1006, 1134, 1133), (954, 955, 1083, 1082), (903, 904, 1032, 1031), (1006, 1007, 1135, 1134), (955, 956, 1084, 1083), (904, 905, 1033, 1032), (1007, 1008, 1136, 1135), (956, 957, 1085, 1084), (905, 906, 1034, 1033), (1008, 1009, 1137, 1136), (957, 958, 1086, 1085), (906, 907, 1035, 1034), (1009, 1010, 1138, 1137), (958, 959, 1087, 1086), (907, 908, 1036, 1035), (1010, 1011, 1139, 1138), (959, 960, 1088, 1087), (908, 909, 1037, 1036), (1011, 1012, 1140, 1139), (960, 961, 1089, 1088), (909, 910, 1038, 1037), (1012, 1013, 1141, 1140), (961, 962, 1090, 1089), (910, 911, 1039, 1038), (1013, 1014, 1142, 1141), (962, 963, 1091, 1090), (911, 912, 1040, 1039), (1014, 1015, 1143, 1142), (963, 964, 1092, 1091), (912, 913, 1041, 1040), (1015, 1016, 1144, 1143), (964, 965, 1093, 1092), (913, 914, 1042, 1041), (1016, 1017, 1145, 1144), (965, 966, 1094, 1093), (914, 915, 1043, 1042), (1017, 1018, 1146, 1145), (966, 967, 1095, 1094), (915, 916, 1044, 1043), (1018, 1019, 1147, 1146), (967, 968, 1096, 1095), (916, 917, 1045, 1044), (1019, 1020, 1148, 1147), (968, 969, 1097, 1096), (917, 918, 1046, 1045), (1020, 1021, 1149, 1148), (969, 970, 1098, 1097), (918, 919, 1047, 1046), (1021, 1022, 1150, 1149), (970, 971, 1099, 1098), (919, 920, 1048, 1047), (1022, 1023, 1151, 1150), (971, 972, 1100, 1099), (920, 921, 1049, 1048), (1023, 896, 1024, 1151), (972, 973, 1101, 1100), (921, 922, 1050, 1049), (973, 974, 1102, 1101), (922, 923, 1051, 1050), (974, 975, 1103, 1102), (923, 924, 1052, 1051), (975, 976, 1104, 1103), (924, 925, 1053, 1052), (976, 977, 1105, 1104), (925, 926, 1054, 1053), (977, 978, 1106, 1105), (926, 927, 1055, 1054), (978, 979, 1107, 1106), (927, 928, 1056, 1055), (979, 980, 1108, 1107), (928, 929, 1057, 1056), (1238, 1239, 1367, 1366), (1058, 1059, 1187, 1186), (1110, 1111, 1239, 1238), (1059, 1060, 1188, 1187), (1111, 1112, 1240, 1239), (1060, 1061, 1189, 1188), (1112, 1113, 1241, 1240), (1061, 1062, 1190, 1189), (1113, 1114, 1242, 1241), (1062, 1063, 1191, 1190), (1114, 1115, 1243, 1242), (1063, 1064, 1192, 1191), (1115, 1116, 1244, 1243), (1064, 1065, 1193, 1192), (1116, 1117, 1245, 1244), (1065, 1066, 1194, 1193), (1117, 1118, 1246, 1245), (1066, 1067, 1195, 1194), (1118, 1119, 1247, 1246), (1067, 1068, 1196, 1195), (1119, 1120, 1248, 1247), (1068, 1069, 1197, 1196), (1120, 1121, 1249, 1248), (1069, 1070, 1198, 1197), (1121, 1122, 1250, 1249), (1070, 1071, 1199, 1198), (1122, 1123, 1251, 1250), (1071, 1072, 1200, 1199), (1123, 1124, 1252, 1251), (1072, 1073, 1201, 1200), (1124, 1125, 1253, 1252), (1073, 1074, 1202, 1201), (1125, 1126, 1254, 1253), (1074, 1075, 1203, 1202), (1126, 1127, 1255, 1254), (1075, 1076, 1204, 1203), (1024, 1025, 1153, 1152), (1127, 1128, 1256, 1255), (1076, 1077, 1205, 1204), (1025, 1026, 1154, 1153), (1128, 1129, 1257, 1256), (1077, 1078, 1206, 1205), (1026, 1027, 1155, 1154), (1129, 1130, 1258, 1257), (1078, 1079, 1207, 1206), (1027, 1028, 1156, 1155), (1130, 1131, 1259, 1258), (1079, 1080, 1208, 1207), (1028, 1029, 1157, 1156), (1131, 1132, 1260, 1259), (1080, 1081, 1209, 1208), (1029, 1030, 1158, 1157), (1132, 1133, 1261, 1260), (1081, 1082, 1210, 1209), (1030, 1031, 1159, 1158), (1133, 1134, 1262, 1261), (1082, 1083, 1211, 1210), (1031, 1032, 1160, 1159), (1134, 1135, 1263, 1262), (1083, 1084, 1212, 1211), (1032, 1033, 1161, 1160), (1135, 1136, 1264, 1263), (1084, 1085, 1213, 1212), (1033, 1034, 1162, 1161), (1136, 1137, 1265, 1264), (1085, 1086, 1214, 1213), (1034, 1035, 1163, 1162), (1137, 1138, 1266, 1265), (1086, 1087, 1215, 1214), (1035, 1036, 1164, 1163), (1138, 1139, 1267, 1266), (1087, 1088, 1216, 1215), (1036, 1037, 1165, 1164), (1139, 1140, 1268, 1267), (1088, 1089, 1217, 1216), (1037, 1038, 1166, 1165), (1140, 1141, 1269, 1268), (1089, 1090, 1218, 1217), (1038, 1039, 1167, 1166), (1141, 1142, 1270, 1269), (1090, 1091, 1219, 1218), (1039, 1040, 1168, 1167), (1142, 1143, 1271, 1270), (1091, 1092, 1220, 1219), (1040, 1041, 1169, 1168), (1143, 1144, 1272, 1271), (1092, 1093, 1221, 1220), (1041, 1042, 1170, 1169), (1144, 1145, 1273, 1272), (1093, 1094, 1222, 1221), (1042, 1043, 1171, 1170), (1145, 1146, 1274, 1273), (1094, 1095, 1223, 1222), (1043, 1044, 1172, 1171), (1146, 1147, 1275, 1274), (1095, 1096, 1224, 1223), (1044, 1045, 1173, 1172), (1147, 1148, 1276, 1275), (1096, 1097, 1225, 1224), (1045, 1046, 1174, 1173), (1148, 1149, 1277, 1276), (1097, 1098, 1226, 1225), (1046, 1047, 1175, 1174), (1149, 1150, 1278, 1277), (1098, 1099, 1227, 1226), (1047, 1048, 1176, 1175), (1150, 1151, 1279, 1278), (1099, 1100, 1228, 1227), (1048, 1049, 1177, 1176), (1151, 1024, 1152, 1279), (1100, 1101, 1229, 1228), (1049, 1050, 1178, 1177), (1101, 1102, 1230, 1229), (1050, 1051, 1179, 1178), (1102, 1103, 1231, 1230), (1051, 1052, 1180, 1179), (1103, 1104, 1232, 1231), (1052, 1053, 1181, 1180), (1104, 1105, 1233, 1232), (1053, 1054, 1182, 1181), (1105, 1106, 1234, 1233), (1054, 1055, 1183, 1182), (1106, 1107, 1235, 1234), (1055, 1056, 1184, 1183), (1107, 1108, 1236, 1235), (1056, 1057, 1185, 1184), (1108, 1109, 1237, 1236), (1057, 1058, 1186, 1185), (1367, 1368, 1496, 1495), (1187, 1188, 1316, 1315), (1239, 1240, 1368, 1367), (1188, 1189, 1317, 1316), (1240, 1241, 1369, 1368), (1189, 1190, 1318, 1317), (1241, 1242, 1370, 1369), (1190, 1191, 1319, 1318), (1242, 1243, 1371, 1370), (1191, 1192, 1320, 1319), (1243, 1244, 1372, 1371), (1192, 1193, 1321, 1320), (1244, 1245, 1373, 1372), (1193, 1194, 1322, 1321), (1245, 1246, 1374, 1373), (1194, 1195, 1323, 1322), (1246, 1247, 1375, 1374), (1195, 1196, 1324, 1323), (1247, 1248, 1376, 1375), (1196, 1197, 1325, 1324), (1248, 1249, 1377, 1376), (1197, 1198, 1326, 1325), (1249, 1250, 1378, 1377), (1198, 1199, 1327, 1326), (1250, 1251, 1379, 1378), (1199, 1200, 1328, 1327), (1251, 1252, 1380, 1379), (1200, 1201, 1329, 1328), (1252, 1253, 1381, 1380), (1201, 1202, 1330, 1329), (1253, 1254, 1382, 1381), (1202, 1203, 1331, 1330), (1254, 1255, 1383, 1382), (1203, 1204, 1332, 1331), (1152, 1153, 1281, 1280), (1255, 1256, 1384, 1383), (1204, 1205, 1333, 1332), (1153, 1154, 1282, 1281), (1256, 1257, 1385, 1384), (1205, 1206, 1334, 1333), (1154, 1155, 1283, 1282), (1257, 1258, 1386, 1385), (1206, 1207, 1335, 1334), (1155, 1156, 1284, 1283), (1258, 1259, 1387, 1386), (1207, 1208, 1336, 1335), (1156, 1157, 1285, 1284), (1259, 1260, 1388, 1387), (1208, 1209, 1337, 1336), (1157, 1158, 1286, 1285), (1260, 1261, 1389, 1388), (1209, 1210, 1338, 1337), (1158, 1159, 1287, 1286), (1261, 1262, 1390, 1389), (1210, 1211, 1339, 1338), (1159, 1160, 1288, 1287), (1262, 1263, 1391, 1390), (1211, 1212, 1340, 1339), (1160, 1161, 1289, 1288), (1263, 1264, 1392, 1391), (1212, 1213, 1341, 1340), (1161, 1162, 1290, 1289), (1264, 1265, 1393, 1392), (1213, 1214, 1342, 1341), (1162, 1163, 1291, 1290), (1265, 1266, 1394, 1393), (1214, 1215, 1343, 1342), (1163, 1164, 1292, 1291), (1266, 1267, 1395, 1394), (1215, 1216, 1344, 1343), (1164, 1165, 1293, 1292), (1267, 1268, 1396, 1395), (1216, 1217, 1345, 1344), (1165, 1166, 1294, 1293), (1268, 1269, 1397, 1396), (1217, 1218, 1346, 1345), (1166, 1167, 1295, 1294), (1269, 1270, 1398, 1397), (1218, 1219, 1347, 1346), (1167, 1168, 1296, 1295), (1270, 1271, 1399, 1398), (1219, 1220, 1348, 1347), (1168, 1169, 1297, 1296), (1271, 1272, 1400, 1399), (1220, 1221, 1349, 1348), (1169, 1170, 1298, 1297), (1272, 1273, 1401, 1400), (1221, 1222, 1350, 1349), (1170, 1171, 1299, 1298), (1273, 1274, 1402, 1401), (1222, 1223, 1351, 1350), (1171, 1172, 1300, 1299), (1274, 1275, 1403, 1402), (1223, 1224, 1352, 1351), (1172, 1173, 1301, 1300), (1275, 1276, 1404, 1403), (1224, 1225, 1353, 1352), (1173, 1174, 1302, 1301), (1276, 1277, 1405, 1404), (1225, 1226, 1354, 1353), (1174, 1175, 1303, 1302), (1277, 1278, 1406, 1405), (1226, 1227, 1355, 1354), (1175, 1176, 1304, 1303), (1278, 1279, 1407, 1406), (1227, 1228, 1356, 1355), (1176, 1177, 1305, 1304), (1279, 1152, 1280, 1407), (1228, 1229, 1357, 1356), (1177, 1178, 1306, 1305), (1229, 1230, 1358, 1357), (1178, 1179, 1307, 1306), (1230, 1231, 1359, 1358), (1179, 1180, 1308, 1307), (1231, 1232, 1360, 1359), (1180, 1181, 1309, 1308), (1232, 1233, 1361, 1360), (1181, 1182, 1310, 1309), (1233, 1234, 1362, 1361), (1182, 1183, 1311, 1310), (1234, 1235, 1363, 1362), (1183, 1184, 1312, 1311), (1235, 1236, 1364, 1363), (1184, 1185, 1313, 1312), (1236, 1237, 1365, 1364), (1185, 1186, 1314, 1313), (1237, 1238, 1366, 1365), (1186, 1187, 1315, 1314), (1499, 1500, 1628, 1627), (1316, 1317, 1445, 1444), (1368, 1369, 1497, 1496), (1317, 1318, 1446, 1445), (1369, 1370, 1498, 1497), (1318, 1319, 1447, 1446), (1370, 1371, 1499, 1498), (1319, 1320, 1448, 1447), (1371, 1372, 1500, 1499), (1320, 1321, 1449, 1448), (1372, 1373, 1501, 1500), (1321, 1322, 1450, 1449), (1373, 1374, 1502, 1501), (1322, 1323, 1451, 1450), (1374, 1375, 1503, 1502), (1323, 1324, 1452, 1451), (1375, 1376, 1504, 1503), (1324, 1325, 1453, 1452), (1376, 1377, 1505, 1504), (1325, 1326, 1454, 1453), (1377, 1378, 1506, 1505), (1326, 1327, 1455, 1454), (1378, 1379, 1507, 1506), (1327, 1328, 1456, 1455), (1379, 1380, 1508, 1507), (1328, 1329, 1457, 1456), (1380, 1381, 1509, 1508), (1329, 1330, 1458, 1457), (1381, 1382, 1510, 1509), (1330, 1331, 1459, 1458), (1382, 1383, 1511, 1510), (1331, 1332, 1460, 1459), (1280, 1281, 1409, 1408), (1383, 1384, 1512, 1511), (1332, 1333, 1461, 1460), (1281, 1282, 1410, 1409), (1384, 1385, 1513, 1512), (1333, 1334, 1462, 1461), (1282, 1283, 1411, 1410), (1385, 1386, 1514, 1513), (1334, 1335, 1463, 1462), (1283, 1284, 1412, 1411), (1386, 1387, 1515, 1514), (1335, 1336, 1464, 1463), (1284, 1285, 1413, 1412), (1387, 1388, 1516, 1515), (1336, 1337, 1465, 1464), (1285, 1286, 1414, 1413), (1388, 1389, 1517, 1516), (1337, 1338, 1466, 1465), (1286, 1287, 1415, 1414), (1389, 1390, 1518, 1517), (1338, 1339, 1467, 1466), (1287, 1288, 1416, 1415), (1390, 1391, 1519, 1518), (1339, 1340, 1468, 1467), (1288, 1289, 1417, 1416), (1391, 1392, 1520, 1519), (1340, 1341, 1469, 1468), (1289, 1290, 1418, 1417), (1392, 1393, 1521, 1520), (1341, 1342, 1470, 1469), (1290, 1291, 1419, 1418), (1393, 1394, 1522, 1521), (1342, 1343, 1471, 1470), (1291, 1292, 1420, 1419), (1394, 1395, 1523, 1522), (1343, 1344, 1472, 1471), (1292, 1293, 1421, 1420), (1395, 1396, 1524, 1523), (1344, 1345, 1473, 1472), (1293, 1294, 1422, 1421), (1396, 1397, 1525, 1524), (1345, 1346, 1474, 1473), (1294, 1295, 1423, 1422), (1397, 1398, 1526, 1525), (1346, 1347, 1475, 1474), (1295, 1296, 1424, 1423), (1398, 1399, 1527, 1526), (1347, 1348, 1476, 1475), (1296, 1297, 1425, 1424), (1399, 1400, 1528, 1527), (1348, 1349, 1477, 1476), (1297, 1298, 1426, 1425), (1400, 1401, 1529, 1528), (1349, 1350, 1478, 1477), (1298, 1299, 1427, 1426), (1401, 1402, 1530, 1529), (1350, 1351, 1479, 1478), (1299, 1300, 1428, 1427), (1402, 1403, 1531, 1530), (1351, 1352, 1480, 1479), (1300, 1301, 1429, 1428), (1403, 1404, 1532, 1531), (1352, 1353, 1481, 1480), (1301, 1302, 1430, 1429), (1404, 1405, 1533, 1532), (1353, 1354, 1482, 1481), (1302, 1303, 1431, 1430), (1405, 1406, 1534, 1533), (1354, 1355, 1483, 1482), (1303, 1304, 1432, 1431), (1406, 1407, 1535, 1534), (1355, 1356, 1484, 1483), (1304, 1305, 1433, 1432), (1407, 1280, 1408, 1535), (1356, 1357, 1485, 1484), (1305, 1306, 1434, 1433), (1357, 1358, 1486, 1485), (1306, 1307, 1435, 1434), (1358, 1359, 1487, 1486), (1307, 1308, 1436, 1435), (1359, 1360, 1488, 1487), (1308, 1309, 1437, 1436), (1360, 1361, 1489, 1488), (1309, 1310, 1438, 1437), (1361, 1362, 1490, 1489), (1310, 1311, 1439, 1438), (1362, 1363, 1491, 1490), (1311, 1312, 1440, 1439), (1363, 1364, 1492, 1491), (1312, 1313, 1441, 1440), (1364, 1365, 1493, 1492), (1313, 1314, 1442, 1441), (1365, 1366, 1494, 1493), (1314, 1315, 1443, 1442), (1366, 1367, 1495, 1494), (1315, 1316, 1444, 1443), (1663, 1536, 1537, 1538, 1539, 1540, 1541, 1542, 1543, 1544, 1545, 1546, 1547, 1548, 1549, 1550, 1551, 1552, 1553, 1554, 1555, 1556, 1557, 1558, 1559, 1560, 1561, 1562, 1563, 1564, 1565, 1566, 1567, 1568, 1569, 1570, 1571, 1572, 1573, 1574, 1575, 1576, 1577, 1578, 1579, 1580, 1581, 1582, 1583, 1584, 1585, 1586, 1587, 1588, 1589, 1590, 1591, 1592, 1593, 1594, 1595, 1596, 1597, 1598, 1599, 1600, 1601, 1602, 1603, 1604, 1605, 1606, 1607, 1608, 1609, 1610, 1611, 1612, 1613, 1614, 1615, 1616, 1617, 1618, 1619, 1620, 1621, 1622, 1623, 1624, 1625, 1626, 1627, 1628, 1629, 1630, 1631, 1632, 1633, 1634, 1635, 1636, 1637, 1638, 1639, 1640, 1641, 1642, 1643, 1644, 1645, 1646, 1647, 1648, 1649, 1650, 1651, 1652, 1653, 1654, 1655, 1656, 1657, 1658, 1659, 1660, 1661, 1662), (1448, 1449, 1577, 1576), (1500, 1501, 1629, 1628), (1449, 1450, 1578, 1577), (1501, 1502, 1630, 1629), (1450, 1451, 1579, 1578), (1502, 1503, 1631, 1630), (1451, 1452, 1580, 1579), (1503, 1504, 1632, 1631), (1452, 1453, 1581, 1580), (1504, 1505, 1633, 1632), (1453, 1454, 1582, 1581), (1505, 1506, 1634, 1633), (1454, 1455, 1583, 1582), (1506, 1507, 1635, 1634), (1455, 1456, 1584, 1583), (1507, 1508, 1636, 1635), (1456, 1457, 1585, 1584), (1508, 1509, 1637, 1636), (1457, 1458, 1586, 1585), (1509, 1510, 1638, 1637), (1458, 1459, 1587, 1586), (1510, 1511, 1639, 1638), (1459, 1460, 1588, 1587), (1408, 1409, 1537, 1536), (1511, 1512, 1640, 1639), (1460, 1461, 1589, 1588), (1409, 1410, 1538, 1537), (1512, 1513, 1641, 1640), (1461, 1462, 1590, 1589), (1410, 1411, 1539, 1538), (1513, 1514, 1642, 1641), (1462, 1463, 1591, 1590), (1411, 1412, 1540, 1539), (1514, 1515, 1643, 1642), (1463, 1464, 1592, 1591), (1412, 1413, 1541, 1540), (1515, 1516, 1644, 1643), (1464, 1465, 1593, 1592), (1413, 1414, 1542, 1541), (1516, 1517, 1645, 1644), (1465, 1466, 1594, 1593), (1414, 1415, 1543, 1542), (1517, 1518, 1646, 1645), (1466, 1467, 1595, 1594), (1415, 1416, 1544, 1543), (1518, 1519, 1647, 1646), (1467, 1468, 1596, 1595), (1416, 1417, 1545, 1544), (1519, 1520, 1648, 1647), (1468, 1469, 1597, 1596), (1417, 1418, 1546, 1545), (1520, 1521, 1649, 1648), (1469, 1470, 1598, 1597), (1418, 1419, 1547, 1546), (1521, 1522, 1650, 1649), (1470, 1471, 1599, 1598), (1419, 1420, 1548, 1547), (1522, 1523, 1651, 1650), (1471, 1472, 1600, 1599), (1420, 1421, 1549, 1548), (1523, 1524, 1652, 1651), (1472, 1473, 1601, 1600), (1421, 1422, 1550, 1549), (1524, 1525, 1653, 1652), (1473, 1474, 1602, 1601), (1422, 1423, 1551, 1550), (1525, 1526, 1654, 1653), (1474, 1475, 1603, 1602), (1423, 1424, 1552, 1551), (1526, 1527, 1655, 1654), (1475, 1476, 1604, 1603), (1424, 1425, 1553, 1552), (1527, 1528, 1656, 1655), (1476, 1477, 1605, 1604), (1425, 1426, 1554, 1553), (1528, 1529, 1657, 1656), (1477, 1478, 1606, 1605), (1426, 1427, 1555, 1554), (1529, 1530, 1658, 1657), (1478, 1479, 1607, 1606), (1427, 1428, 1556, 1555), (1530, 1531, 1659, 1658), (1479, 1480, 1608, 1607), (1428, 1429, 1557, 1556), (1531, 1532, 1660, 1659), (1480, 1481, 1609, 1608), (1429, 1430, 1558, 1557), (1532, 1533, 1661, 1660), (1481, 1482, 1610, 1609), (1430, 1431, 1559, 1558), (1533, 1534, 1662, 1661), (1482, 1483, 1611, 1610), (1431, 1432, 1560, 1559), (1534, 1535, 1663, 1662), (1483, 1484, 1612, 1611), (1432, 1433, 1561, 1560), (1535, 1408, 1536, 1663), (1484, 1485, 1613, 1612), (1433, 1434, 1562, 1561), (1485, 1486, 1614, 1613), (1434, 1435, 1563, 1562), (1486, 1487, 1615, 1614), (1435, 1436, 1564, 1563), (1487, 1488, 1616, 1615), (1436, 1437, 1565, 1564), (1488, 1489, 1617, 1616), (1437, 1438, 1566, 1565), (1489, 1490, 1618, 1617), (1438, 1439, 1567, 1566), (1490, 1491, 1619, 1618), (1439, 1440, 1568, 1567), (1491, 1492, 1620, 1619), (1440, 1441, 1569, 1568), (1492, 1493, 1621, 1620), (1441, 1442, 1570, 1569), (1493, 1494, 1622, 1621), (1442, 1443, 1571, 1570), (1494, 1495, 1623, 1622), (1443, 1444, 1572, 1571), (1495, 1496, 1624, 1623), (1444, 1445, 1573, 1572), (1496, 1497, 1625, 1624), (1445, 1446, 1574, 1573), (1497, 1498, 1626, 1625), (1446, 1447, 1575, 1574), (1498, 1499, 1627, 1626), (1447, 1448, 1576, 1575)])
me_cube.polygons.foreach_set('use_smooth', [True] * 1537)
me_cube.polygons.foreach_set('material_index', [0, 0, 0, 0, 0, 0, 0, 0, 0, 0, 0, 0, 0, 0, 0, 0, 0, 0, 0, 0, 0, 0, 0, 0, 0, 0, 0, 0, 0, 0, 0, 0, 0, 0, 0, 0, 0, 0, 0, 0, 0, 0, 0, 0, 0, 0, 0, 0, 0, 0, 0, 0, 0, 0, 0, 0, 0, 0, 0, 0, 0, 0, 0, 0, 0, 0, 0, 0, 0, 0, 0, 0, 0, 0, 0, 0, 0, 0, 0, 0, 0, 0, 0, 0, 0, 0, 0, 0, 0, 0, 0, 0, 0, 0, 0, 0, 0, 0, 0, 0, 0, 0, 0, 0, 0, 0, 0, 0, 0, 0, 0, 0, 0, 0, 0, 0, 0, 0, 0, 0, 0, 0, 0, 0, 0, 0, 0, 0, 0, 0, 0, 0, 0, 0, 0, 0, 0, 0, 0, 0, 0, 0, 0, 0, 0, 0, 0, 0, 0, 0, 0, 0, 0, 0, 0, 0, 0, 0, 0, 0, 0, 0, 0, 0, 0, 0, 0, 0, 0, 0, 0, 0, 0, 0, 0, 0, 0, 0, 0, 0, 0, 0, 0, 0, 0, 0, 0, 0, 0, 0, 0, 0, 0, 0, 0, 0, 0, 0, 0, 0, 0, 0, 0, 0, 0, 0, 0, 0, 0, 0, 0, 0, 0, 0, 0, 0, 0, 0, 0, 0, 0, 0, 0, 0, 0, 0, 0, 0, 0, 0, 0, 0, 0, 0, 0, 0, 0, 0, 0, 0, 0, 0, 0, 0, 0, 0, 0, 0, 0, 0, 0, 0, 0, 0, 0, 0, 0, 0, 0, 0, 0, 0, 0, 0, 0, 0, 0, 0, 0, 0, 0, 0, 0, 0, 0, 0, 0, 0, 0, 0, 0, 0, 0, 0, 0, 0, 0, 0, 0, 0, 0, 0, 0, 0, 0, 0, 0, 0, 0, 0, 0, 0, 0, 0, 0, 0, 0, 0, 0, 0, 0, 0, 0, 0, 0, 0, 0, 0, 0, 0, 0, 0, 0, 0, 0, 0, 0, 0, 0, 0, 0, 0, 0, 0, 0, 0, 0, 0, 0, 0, 0, 0, 0, 0, 0, 0, 0, 0, 0, 0, 0, 0, 0, 0, 0, 0, 0, 0, 0, 0, 0, 0, 0, 0, 0, 0, 0, 0, 0, 0, 0, 0, 0, 0, 0, 0, 0, 0, 0, 0, 0, 0, 0, 0, 0, 0, 0, 0, 0, 0, 0, 0, 0, 0, 0, 0, 0, 0, 0, 0, 0, 0, 0, 0, 0, 0, 0, 0, 0, 0, 0, 0, 0, 0, 0, 0, 0, 0, 0, 0, 0, 0, 0, 0, 0, 0, 0, 0, 0, 0, 0, 0, 0, 0, 0, 0, 0, 0, 0, 0, 0, 0, 0, 0, 0, 0, 0, 0, 0, 0, 0, 0, 0, 0, 0, 0, 0, 0, 0, 0, 0, 0, 0, 0, 0, 0, 0, 0, 0, 0, 0, 0, 0, 0, 0, 0, 0, 0, 0, 0, 0, 0, 0, 0, 0, 0, 0, 0, 0, 0, 0, 0, 0, 0, 0, 0, 0, 0, 0, 0, 0, 0, 0, 0, 0, 0, 0, 0, 0, 0, 0, 0, 0, 0, 0, 0, 0, 0, 0, 0, 0, 0, 0, 0, 0, 0, 0, 0, 0, 0, 0, 0, 0, 0, 0, 0, 0, 0, 0, 0, 0, 0, 0, 0, 0, 0, 0, 0, 0, 0, 0, 0, 0, 0, 0, 0, 0, 0, 0, 0, 0, 0, 0, 0, 0, 0, 0, 0, 0, 0, 0, 0, 0, 0, 0, 0, 0, 0, 0, 0, 0, 0, 0, 0, 0, 0, 0, 0, 0, 0, 0, 0, 0, 0, 0, 0, 0, 0, 0, 0, 0, 0, 0, 0, 0, 0, 0, 0, 0, 0, 0, 0, 0, 0, 0, 0, 0, 0, 0, 0, 0, 0, 0, 0, 0, 0, 0, 0, 0, 0, 0, 0, 0, 0, 0, 0, 0, 0, 0, 0, 0, 0, 0, 0, 0, 0, 0, 0, 0, 0, 0, 0, 0, 0, 0, 0, 0, 0, 0, 0, 0, 0, 0, 0, 0, 0, 0, 0, 0, 0, 0, 0, 0, 0, 0, 0, 0, 0, 0, 0, 0, 0, 0, 0, 0, 0, 0, 0, 0, 0, 0, 0, 0, 0, 0, 0, 0, 0, 0, 0, 0, 0, 0, 0, 0, 0, 0, 0, 0, 0, 0, 0, 0, 0, 0, 0, 0, 0, 0, 0, 0, 0, 0, 0, 0, 0, 0, 0, 0, 0, 0, 0, 0, 0, 0, 0, 0, 0, 0, 0, 0, 0, 0, 0, 0, 0, 0, 0, 0, 0, 0, 0, 0, 0, 0, 0, 0, 0, 0, 0, 0, 0, 0, 0, 0, 0, 0, 0, 0, 0, 0, 0, 0, 0, 0, 0, 0, 0, 0, 0, 0, 0, 0, 0, 0, 0, 0, 0, 0, 0, 0, 0, 0, 0, 0, 0, 0, 0, 0, 0, 0, 0, 0, 0, 0, 0, 0, 0, 0, 0, 0, 0, 0, 0, 0, 0, 0, 0, 0, 0, 0, 0, 0, 0, 0, 0, 0, 0, 0, 0, 0, 0, 0, 0, 0, 0, 0, 0, 0, 0, 0, 0, 0, 0, 0, 0, 0, 0, 0, 0, 0, 0, 0, 0, 0, 0, 0, 0, 0, 0, 0, 0, 0, 0, 0, 0, 0, 0, 0, 0, 0, 0, 0, 0, 0, 0, 0, 0, 0, 0, 0, 0, 0, 0, 0, 0, 0, 0, 0, 0, 0, 0, 0, 0, 0, 0, 0, 0, 0, 0, 0, 0, 0, 0, 0, 0, 0, 0, 0, 0, 0, 0, 0, 0, 0, 0, 0, 0, 0, 0, 0, 0, 0, 0, 0, 0, 0, 0, 0, 0, 0, 0, 0, 0, 0, 0, 0, 0, 0, 0, 0, 0, 0, 0, 0, 0, 0, 0, 0, 0, 0, 0, 0, 0, 0, 0, 0, 0, 0, 0, 0, 0, 0, 0, 0, 0, 0, 0, 0, 0, 0, 0, 0, 0, 0, 0, 0, 0, 0, 0, 0, 0, 0, 0, 0, 0, 0, 0, 0, 0, 0, 0, 0, 0, 0, 0, 0, 0, 0, 0, 0, 0, 0, 0, 0, 0, 0, 0, 0, 0, 0, 0, 0, 0, 0, 0, 0, 0, 0, 0, 0, 0, 0, 0, 0, 0, 0, 0, 0, 0, 0, 0, 0, 0, 0, 0, 0, 0, 0, 0, 0, 0, 0, 0, 0, 0, 0, 0, 0, 0, 0, 0, 0, 0, 0, 0, 0, 0, 0, 0, 0, 0, 0, 0, 0, 0, 0, 0, 0, 0, 0, 0, 0, 0, 0, 0, 0, 0, 0, 0, 0, 0, 0, 0, 0, 0, 0, 0, 0, 0, 0, 0, 0, 0, 0, 0, 0, 0, 0, 0, 0, 0, 0, 0, 0, 0, 0, 0, 0, 0, 0, 0, 0, 0, 0, 0, 0, 0, 0, 0, 0, 0, 0, 0, 0, 0, 0, 0, 0, 0, 0, 0, 0, 0, 0, 0, 0, 0, 0, 0, 0, 0, 0, 0, 0, 0, 0, 0, 0, 0, 0, 0, 0, 1, 0, 0, 0, 0, 0, 0, 0, 0, 0, 0, 0, 0, 0, 0, 0, 0, 0, 0, 0, 0, 0, 0, 0, 0, 0, 0, 0, 0, 0, 0, 0, 0, 0, 0, 0, 0, 0, 0, 0, 0, 0, 0, 0, 0, 0, 0, 0, 0, 0, 0, 0, 0, 0, 0, 0, 0, 0, 0, 0, 0, 0, 0, 0, 0, 0, 0, 0, 0, 0, 0, 0, 0, 0, 0, 0, 0, 0, 0, 0, 0, 0, 0, 0, 0, 0, 0, 0, 0, 0, 0, 0, 0, 0, 0, 0, 0, 0, 0, 0, 0, 0, 0, 0, 0, 0, 0, 0, 0, 0, 0, 0, 0, 0, 0, 0, 0, 0, 0, 0, 0, 0, 0, 0, 0, 0, 0, 0, 1, 1, 1, 1, 1, 1, 1, 1, 1, 1, 1, 1, 1, 1, 1, 1, 1, 1, 1, 1, 1, 1, 1, 1, 1, 1, 1, 1, 1, 1, 1, 1, 1, 1, 1, 1, 1, 1, 1, 1, 1, 1, 1, 1, 1, 1, 1, 1, 1, 1, 1, 1, 1, 1, 1, 1, 1, 1, 1, 1, 1, 1, 1, 1, 1, 1, 1, 1, 1, 1, 1, 1, 1, 1, 1, 1, 1, 1, 1, 1, 1, 1, 1, 1, 1, 1, 1, 1, 1, 1, 1, 1, 1, 1, 1, 1, 1, 1, 1, 1, 1, 1, 1, 1, 1, 1, 1, 1, 1, 1, 1, 1, 1, 1, 1, 1, 1, 1, 1, 1, 1, 1, 1, 1, 1, 1, 1, 1, 1, 1, 1, 1, 1, 1, 1, 1, 1, 1, 1, 1, 1, 1, 1, 1, 1, 1, 1, 1, 1, 1, 1, 1, 1, 1, 1, 1, 1, 1, 1, 1, 1, 1, 1, 1, 1, 1, 1, 1, 1, 1, 1, 1, 1, 1, 1, 1, 1, 1, 1, 1, 1, 1, 1, 1, 1, 1, 1, 1, 1, 1, 1, 1, 1, 1, 1, 1, 1, 1, 1, 1, 1, 1, 1, 1, 1, 1, 1, 1, 1, 1, 1, 1, 1, 1, 1, 1, 1, 1, 1, 1, 1, 1, 1, 1, 1, 1, 1, 1, 1, 1, 1, 1, 1, 1, 1, 1, 1, 1, 1, 1, 1, 1, 1, 1, 1, 1, 1, 1, 1, 1, 1, 1, 1, 1, 1, 1])
me_cube.materials.append(mat_material)
me_cube.materials.append(mat_material_001)
me_cube.use_remesh_preserve_volume = False
me_cube.use_remesh_preserve_attributes = False
me_cube.use_mirror_vertex_groups = False
me_cube.update()

# ---- objects
ob_lamp_001 = bpy.data.objects.new('Lamp.001', light_lamp_001)
ob_cube = bpy.data.objects.new('Cube', me_cube)
ob_lamp = bpy.data.objects.new('Lamp', light_lamp)
ob_camera = bpy.data.objects.new('Camera', cam_camera)

# ---- transforms, parenting, visibility, modifiers, constraints
ob_lamp_001.location = (0.1185, -2.476, -2.247)
ob_lamp_001.rotation_euler = (0.6503, 0.05522, 1.866)
ob_lamp_001.lock_rotations_4d = False
ob_lamp_001.empty_display_type = 'ARROWS'
ob_lamp_001.color = (0.0, 0.0, 0.0, 0.0)
ob_lamp_001.lineart.crease_threshold = 0.0
ob_cube.location = (0.0, 0.0, 0.0)
ob_cube.lock_rotations_4d = False
ob_cube.empty_display_type = 'ARROWS'
ob_cube.lineart.crease_threshold = 0.0
ob_lamp.location = (-0.8807, -1.123, 1.151)
ob_lamp.rotation_euler = (0.6503, 0.05522, 1.866)
ob_lamp.lock_rotations_4d = False
ob_lamp.empty_display_type = 'ARROWS'
ob_lamp.color = (0.0, 0.0, 0.0, 0.0)
ob_lamp.lineart.crease_threshold = 0.0
ob_camera.location = (0.0, -5.0, 0.0)
ob_camera.rotation_euler = (1.571, -0.0, 0.0)
ob_camera.lock_rotations_4d = False
ob_camera.empty_display_type = 'ARROWS'
ob_camera.color = (0.0, 0.0, 0.0, 0.0)
ob_camera.display_type = 'WIRE'
ob_camera.lineart.crease_threshold = 0.0

# ---- collection membership
col_collection_1.objects.link(ob_lamp_001)
col_collection_1.objects.link(ob_cube)
col_collection_1.objects.link(ob_lamp)
col_collection_1.objects.link(ob_camera)

# ---- scene / render settings (as saved in the file)
scene.camera = ob_camera
scene.frame_start = 1; scene.frame_end = 250; scene.frame_set(1)
scene.render.engine = 'CYCLES'
scene.render.image_settings.compression = 0
scene.render.resolution_x = 512
scene.render.resolution_y = 512
scene.render.dither_intensity = 0.0
scene.render.film_transparent = True
scene.cycles.use_denoising = False
scene.cycles.samples = 512
scene.cycles.sampling_pattern = 'TABULATED_SOBOL'
scene.cycles.light_sampling_threshold = 0.0
scene.cycles.use_adaptive_sampling = False
scene.cycles.use_light_tree = False
scene.cycles.blur_glossy = 0.0
scene.cycles.sample_clamp_indirect = 0.0
scene.view_settings.view_transform = 'Standard'
bpy.context.view_layer.update()
